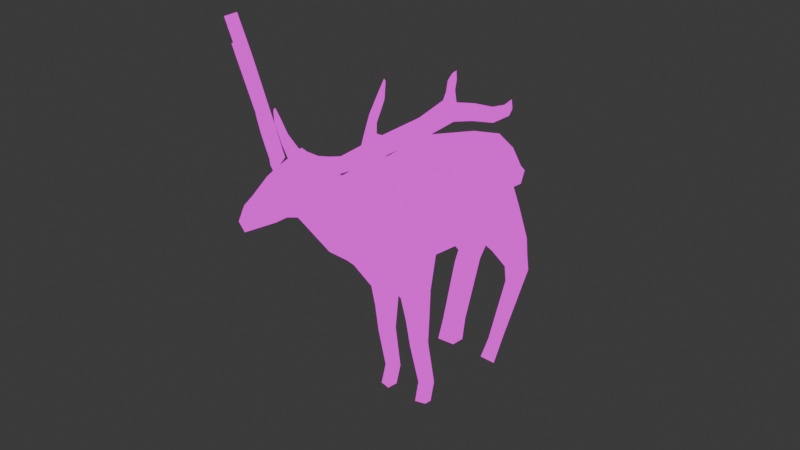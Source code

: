 # Source: deer.blend  (saved by Blender 4.0.36; exported with 4.5.12 LTS)
import bpy
from mathutils import Matrix  # noqa: F401  (used for matrix-valued properties, if any)

bpy.ops.wm.read_factory_settings(use_empty=True)
scene = bpy.context.scene
scene.name = 'Scene'

# ---- collections
col_collection = bpy.data.collections.new('Collection'); scene.collection.children.link(col_collection)

# ---- images (referenced by path relative to the original .blend; pixels are not part of the script)
import os
ASSET_DIR = os.environ.get("B2B_ASSET_DIR", "")  # directory of the original .blend (textures are referenced by path, not embedded)
HERE = os.path.dirname(os.path.abspath(__file__))  # packed textures are extracted next to this script under _unpacked/

def load_image(name, relpath, width, height, colorspace="sRGB"):
    """Load a texture the original file referenced (path relative to the .blend, or extracted next to this script)."""
    p = next((c for c in (os.path.join(HERE, relpath), os.path.join(ASSET_DIR, relpath)) if relpath and os.path.exists(c)), "")
    if p:
        img = bpy.data.images.load(p, check_existing=True)
        img.name = name
    else:  # same state as the original file: an image datablock whose file is absent (Cycles renders it pink)
        img = bpy.data.images.new(name, width, height)
        img.source = "FILE"
        img.filepath = "//" + (relpath or name)
    img.colorspace_settings.name = colorspace
    return img
img_material_base_color_png = load_image('Material_Base_color.png', 'Material_Base_color.png', 1024, 1024, 'sRGB')

# ---- materials (node trees are filled in below, after node groups)
mat_material = bpy.data.materials.new('Material')
mat_material.alpha_threshold = 0.0
mat_material.use_transparent_shadow = False
mat_material.roughness = 0.5
mat_material.line_color = (0.0, 0.0, 0.0, 1.0)

# ---- material node trees
mat_material.use_nodes = True; mat_material.node_tree.nodes.clear()
_N = mat_material.node_tree.nodes; _L = mat_material.node_tree.links
n0 = _N.new('ShaderNodeOutputMaterial'); n0.name = 'Material Output'; n0.location = (300, 300)
n1 = _N.new('ShaderNodeEmission'); n1.name = 'Emission'; n1.location = (10, 300)
n2 = _N.new('ShaderNodeTexImage'); n2.name = 'Image Texture'; n2.location = (-280, 280)
n2.image = img_material_base_color_png
n2.interpolation = 'Closest'
_L.new(n1.outputs[0], n0.inputs[0])
_L.new(n2.outputs[0], n1.inputs[0])
n0.is_active_output = True

# ---- world
world_world = bpy.data.worlds.new('World'); scene.world = world_world
world_world.use_nodes = True; world_world.node_tree.nodes.clear()
_N = world_world.node_tree.nodes; _L = world_world.node_tree.links
n0 = _N.new('ShaderNodeOutputWorld'); n0.name = 'World Output'; n0.location = (300, 300)
n1 = _N.new('ShaderNodeBackground'); n1.name = 'Background'; n1.location = (10, 300)
n1.inputs[0].default_value = (0.05088, 0.05088, 0.05088, 1.0)
_L.new(n1.outputs[0], n0.inputs[0])
n0.is_active_output = True
world_world.color = (0.05088, 0.05088, 0.05088)
world_world.use_sun_shadow = False
world_world.sun_shadow_jitter_overblur = 0.0

# ---- meshes
me_cube = bpy.data.meshes.new('Cube')
me_cube.from_pydata([(0.02163, -0.2755, 0.4827), (-0.007377, -0.2755, -0.2747), (-0.2176, -0.2755, 0.5345), (-0.3918, -0.2755, -0.3399), (-0.5446, -0.2755, 0.5043), (-0.6357, -0.2755, -0.104), (-0.3811, -0.2755, 0.5194), (-0.522, -0.2755, -0.2816), (-1.117, -0.1109, 0.7176), (-1.191, -0.107, 0.3901), (-0.7513, -0.2565, -0.003086), (-0.6665, -0.2609, 0.5244), (-1.352, -0.1491, 0.8994), (-1.382, -0.1491, 0.614), (-1.509, -0.1491, 0.8647), (-1.511, -0.1491, 0.6565), (-1.669, -0.1491, 0.761), (-1.64, -0.1491, 0.6626), (-1.752, -0.1491, 0.7182), (-1.722, -0.1491, 0.6633), (0.5909, -0.3586, 0.4699), (0.5307, -0.3586, -0.2702), (0.905, -0.3027, 0.3501), (0.8959, -0.4571, -0.2192), (1.094, -0.3027, 0.1775), (1.067, -0.3027, -0.02298), (-0.3452, 0.0, -0.512), (0.151, 0.0, 0.5309), (-0.1536, 0.0, 0.5968), (0.114, 0.0, -0.4333), (-0.6858, 0.0, -0.2159), (-0.5697, 0.0, 0.5584), (-0.3617, 0.0, 0.5776), (-0.541, 0.0, -0.442), (-1.029, 0.0, 0.08337), (-0.9078, 0.0, 0.7205), (-0.7203, 0.0, 0.592), (-0.8284, 0.0, -0.07945), (-1.338, 0.0, 0.5066), (-1.287, 0.0, 1.062), (-1.548, 0.0, 0.5894), (-1.545, 0.0, 0.9944), (-1.761, 0.0, 0.6012), (-1.808, 0.0, 0.7926), (-1.894, 0.0, 0.6025), (-1.944, 0.0, 0.7095), (0.8756, 0.0, 0.5146), (0.8043, 0.0, -0.4355), (1.275, 0.0, 0.3621), (1.358, 0.0, -0.4028), (1.515, 0.0, 0.1424), (1.482, 0.0, -0.1128), (-0.3032, -0.1308, -0.627), (-0.28, -0.2311, -0.6235), (-0.01816, -0.2314, -0.6415), (-0.001079, -0.1313, -0.6488), (-0.2405, -0.1375, -0.8836), (-0.2173, -0.2377, -0.8801), (-0.03606, -0.2378, -0.8834), (-0.01898, -0.1376, -0.8907), (-0.1901, -0.1452, -1.171), (-0.1669, -0.2454, -1.168), (-0.06073, -0.2451, -1.151), (-0.04365, -0.1449, -1.158), (-0.08176, -0.1558, -1.607), (-0.05854, -0.256, -1.604), (0.02016, -0.2562, -1.615), (0.03724, -0.1561, -1.622), (-0.1339, -0.1608, -1.787), (-0.1107, -0.261, -1.784), (-0.03203, -0.2612, -1.794), (-0.01495, -0.1611, -1.801), (0.01114, -0.1586, -1.712), (-0.1079, -0.1583, -1.697), (-0.08464, -0.2585, -1.694), (-0.005935, -0.2587, -1.704), (1.086, -0.2885, -0.642), (0.9533, -0.3444, -0.6842), (0.9915, -0.1656, -0.6892), (1.357, -0.2046, -0.7192), (1.395, -0.3029, -0.8488), (1.177, -0.3587, -0.939), (1.201, -0.18, -0.9426), (1.474, -0.2189, -0.9128), (1.384, -0.3317, -1.005), (1.162, -0.3875, -1.071), (1.183, -0.2088, -1.085), (1.402, -0.2538, -1.095), (1.061, -0.2985, -1.608), (0.9261, -0.3415, -1.614), (0.9434, -0.2038, -1.622), (1.111, -0.2038, -1.645), (0.9621, -0.2869, -1.785), (0.8512, -0.3402, -1.806), (0.8728, -0.1696, -1.816), (1.025, -0.1696, -1.83), (1.378, -0.2312, 0.02157), (1.325, -0.2312, -0.09681), (1.631, 0.0, -0.07861), (1.563, 0.0, -0.2293), (-0.3685, -0.1377, -0.4259), (0.08629, -0.1377, 0.5068), (-0.6607, -0.1377, -0.1599), (-0.3714, -0.1377, 0.5485), (-1.11, -0.0535, 0.2367), (-0.6934, -0.1304, 0.5582), (-1.36, -0.07455, 0.5603), (-1.529, -0.07455, 0.6229), (-1.7, -0.07455, 0.6319), (-1.808, -0.07455, 0.6329), (0.7333, -0.1793, 0.4923), (1.09, -0.1514, 0.3561), (1.305, -0.1514, 0.1599), (-0.1856, -0.1377, 0.5657), (0.05332, -0.1377, -0.354), (-0.5571, -0.1377, 0.5314), (-0.5315, -0.1377, -0.3618), (-1.012, -0.05543, 0.719), (-0.7899, -0.1282, -0.04127), (-1.32, -0.07455, 0.9807), (-1.527, -0.07455, 0.9295), (-1.739, -0.07455, 0.7768), (-1.848, -0.07455, 0.7139), (0.6675, -0.1793, -0.3529), (1.189, -0.3204, -0.2695), (1.274, -0.1514, -0.06791), (-0.2916, -0.181, -0.6252), (-0.009619, -0.1814, -0.6451), (-0.2289, -0.1876, -0.8819), (-0.02752, -0.1877, -0.8871), (-0.1785, -0.1953, -1.17), (-0.05219, -0.195, -1.155), (-0.07015, -0.2059, -1.606), (0.0287, -0.2062, -1.618), (-0.1223, -0.2109, -1.785), (-0.02349, -0.2111, -1.798), (-0.09625, -0.2084, -1.695), (0.002604, -0.2087, -1.708), (0.9724, -0.255, -0.6867), (1.315, -0.3384, -0.6297), (1.189, -0.2693, -0.9408), (1.434, -0.2609, -0.8808), (1.172, -0.2982, -1.078), (1.393, -0.2927, -1.05), (0.9347, -0.2726, -1.618), (1.086, -0.2511, -1.627), (0.862, -0.2549, -1.811), (0.9933, -0.2282, -1.808), (1.505, -0.1156, -0.02852), (1.444, -0.1156, -0.163), (-1.509, -0.1139, 1.017), (-1.498, -0.1636, 1.099), (-1.428, -0.04932, 1.045), (-1.416, -0.09907, 1.127), (-1.394, -0.2174, 0.9222), (-1.398, -0.2603, 1.032), (-1.313, -0.1528, 0.9502), (-1.316, -0.1958, 1.06), (-1.579, -0.09928, 1.209), (-1.562, -0.1296, 1.228), (-1.506, -0.04146, 1.234), (-1.489, -0.07174, 1.253), (-1.63, -0.08995, 1.382), (-1.615, -0.1135, 1.392), (-1.576, -0.04672, 1.401), (-1.56, -0.07029, 1.41), (-1.635, -0.08959, 1.474), (-1.628, -0.09975, 1.478), (-1.611, -0.07095, 1.482), (-1.605, -0.08111, 1.486), (-1.346, -0.2924, 0.9559), (-1.346, -0.3231, 1.027), (-1.265, -0.2278, 0.9839), (-1.265, -0.2586, 1.055), (-1.281, -0.3743, 0.9562), (-1.296, -0.388, 1.031), (-1.2, -0.3097, 0.9842), (-1.215, -0.3234, 1.059), (-1.168, -0.5539, 1.043), (-1.223, -0.5227, 1.129), (-1.087, -0.4894, 1.071), (-1.141, -0.4582, 1.157), (-1.095, -0.688, 1.14), (-1.148, -0.6552, 1.219), (-1.014, -0.6235, 1.168), (-1.067, -0.5907, 1.247), (-0.963, -0.9207, 1.293), (-1.016, -0.8879, 1.372), (-0.8817, -0.8561, 1.321), (-0.9349, -0.8234, 1.4), (-0.8771, -1.083, 1.418), (-0.9447, -1.04, 1.517), (-0.7959, -1.018, 1.446), (-0.8635, -0.9758, 1.545), (-1.503, -0.1387, 1.058), (-1.422, -0.0742, 1.086), (-1.315, -0.1743, 1.005), (-1.396, -0.2388, 0.9771), (-1.57, -0.1144, 1.219), (-1.498, -0.0566, 1.244), (-1.622, -0.1017, 1.387), (-1.568, -0.0585, 1.406), (-1.631, -0.09467, 1.476), (-1.608, -0.07603, 1.484), (-1.265, -0.2432, 1.019), (-1.346, -0.3078, 0.9914), (-1.207, -0.3166, 1.022), (-1.288, -0.3811, 0.9936), (-1.114, -0.4738, 1.114), (-1.195, -0.5383, 1.086), (-1.04, -0.6071, 1.207), (-1.121, -0.6716, 1.179), (-0.9083, -0.8397, 1.361), (-0.9895, -0.9043, 1.333), (-0.8021, -1.047, 1.53), (-0.8834, -1.111, 1.502), (-0.7944, -1.181, 1.423), (-0.7203, -1.122, 1.448), (-0.726, -1.148, 1.525), (-0.8001, -1.207, 1.499), (-0.6964, -1.289, 1.407), (-0.6298, -1.236, 1.43), (-0.649, -1.243, 1.5), (-0.7155, -1.296, 1.477), (-0.644, -1.381, 1.466), (-0.5774, -1.328, 1.489), (-0.6013, -1.31, 1.517), (-0.6679, -1.363, 1.494), (-0.6428, -1.404, 1.517), (-0.5763, -1.351, 1.54), (-0.581, -1.355, 1.563), (-0.6476, -1.408, 1.54), (-0.9469, -1.067, 1.585), (-0.8657, -1.002, 1.613), (-0.8307, -1.054, 1.63), (-0.9119, -1.119, 1.602), (-0.9607, -1.091, 1.679), (-0.8794, -1.026, 1.707), (-0.8492, -1.065, 1.708), (-0.9305, -1.129, 1.68), (-0.9541, -1.123, 1.736), (-0.8729, -1.059, 1.764), (-0.8607, -1.084, 1.786), (-0.9419, -1.149, 1.758), (-1.229, -0.552, 1.214), (-1.147, -0.4874, 1.242), (-1.174, -0.6287, 1.234), (-1.093, -0.5641, 1.262), (-1.239, -0.6188, 1.399), (-1.158, -0.5543, 1.427), (-1.204, -0.6592, 1.391), (-1.123, -0.5947, 1.418), (-1.236, -0.7122, 1.604), (-1.154, -0.6477, 1.632), (-1.21, -0.7395, 1.593), (-1.129, -0.6749, 1.621), (-1.233, -0.7522, 1.691), (-1.152, -0.6877, 1.718), (-1.222, -0.7562, 1.668), (-1.141, -0.6917, 1.696), (-1.455, -0.07102, 0.9809), (-1.505, -0.1102, 0.964), (-1.385, -0.1339, 0.9232), (-1.435, -0.1731, 0.9062), (-1.467, -0.03662, 0.8976), (-1.501, -0.06399, 0.8858), (-1.418, -0.08051, 0.8573), (-1.453, -0.1079, 0.8454), (0.02163, 0.2755, 0.4827), (-0.007377, 0.2755, -0.2747), (-0.2176, 0.2755, 0.5345), (-0.3918, 0.2755, -0.3399), (-0.5446, 0.2755, 0.5043), (-0.6357, 0.2755, -0.104), (-0.3811, 0.2755, 0.5194), (-0.522, 0.2755, -0.2816), (-1.117, 0.1109, 0.7176), (-1.191, 0.107, 0.3901), (-0.7513, 0.2565, -0.003086), (-0.6665, 0.2609, 0.5244), (-1.352, 0.1491, 0.8994), (-1.382, 0.1491, 0.614), (-1.509, 0.1491, 0.8647), (-1.511, 0.1491, 0.6565), (-1.669, 0.1491, 0.761), (-1.64, 0.1491, 0.6626), (-1.752, 0.1491, 0.7182), (-1.722, 0.1491, 0.6633), (0.5909, 0.3586, 0.4699), (0.5307, 0.3586, -0.2702), (0.905, 0.3027, 0.3501), (0.8959, 0.4571, -0.2192), (1.094, 0.3027, 0.1775), (1.067, 0.3027, -0.02298), (-0.3032, 0.1308, -0.627), (-0.28, 0.2311, -0.6235), (-0.01816, 0.2314, -0.6415), (-0.001079, 0.1313, -0.6488), (-0.2405, 0.1375, -0.8836), (-0.2173, 0.2377, -0.8801), (-0.03606, 0.2378, -0.8834), (-0.01898, 0.1376, -0.8907), (-0.1901, 0.1452, -1.171), (-0.1669, 0.2454, -1.168), (-0.06073, 0.2451, -1.151), (-0.04365, 0.1449, -1.158), (-0.08176, 0.1558, -1.607), (-0.05854, 0.256, -1.604), (0.02016, 0.2562, -1.615), (0.03724, 0.1561, -1.622), (-0.1339, 0.1608, -1.787), (-0.1107, 0.261, -1.784), (-0.03203, 0.2612, -1.794), (-0.01495, 0.1611, -1.801), (0.01114, 0.1586, -1.712), (-0.1079, 0.1583, -1.697), (-0.08464, 0.2585, -1.694), (-0.005935, 0.2587, -1.704), (1.086, 0.2885, -0.642), (0.9533, 0.3444, -0.6842), (0.9915, 0.1656, -0.6892), (1.357, 0.2046, -0.7192), (1.395, 0.3029, -0.8488), (1.177, 0.3587, -0.939), (1.201, 0.18, -0.9426), (1.474, 0.2189, -0.9128), (1.384, 0.3317, -1.005), (1.162, 0.3875, -1.071), (1.183, 0.2088, -1.085), (1.402, 0.2538, -1.095), (1.061, 0.2985, -1.608), (0.9261, 0.3415, -1.614), (0.9434, 0.2038, -1.622), (1.111, 0.2038, -1.645), (0.9621, 0.2869, -1.785), (0.8512, 0.3402, -1.806), (0.8728, 0.1696, -1.816), (1.025, 0.1696, -1.83), (1.378, 0.2312, 0.02157), (1.325, 0.2312, -0.09681), (-0.3685, 0.1377, -0.4259), (0.08629, 0.1377, 0.5068), (-0.6607, 0.1377, -0.1599), (-0.3714, 0.1377, 0.5485), (-1.11, 0.0535, 0.2367), (-0.6934, 0.1304, 0.5582), (-1.36, 0.07455, 0.5603), (-1.529, 0.07455, 0.6229), (-1.7, 0.07455, 0.6319), (-1.808, 0.07455, 0.6329), (0.7333, 0.1793, 0.4923), (1.09, 0.1514, 0.3561), (1.305, 0.1514, 0.1599), (-0.1856, 0.1377, 0.5657), (0.05332, 0.1377, -0.354), (-0.5571, 0.1377, 0.5314), (-0.5315, 0.1377, -0.3618), (-1.012, 0.05543, 0.719), (-0.7899, 0.1282, -0.04127), (-1.32, 0.07455, 0.9807), (-1.527, 0.07455, 0.9295), (-1.739, 0.07455, 0.7768), (-1.848, 0.07455, 0.7139), (0.6675, 0.1793, -0.3529), (1.189, 0.3204, -0.2695), (1.274, 0.1514, -0.06791), (-0.2916, 0.181, -0.6252), (-0.009619, 0.1814, -0.6451), (-0.2289, 0.1876, -0.8819), (-0.02752, 0.1877, -0.8871), (-0.1785, 0.1953, -1.17), (-0.05219, 0.195, -1.155), (-0.07015, 0.2059, -1.606), (0.0287, 0.2062, -1.618), (-0.1223, 0.2109, -1.785), (-0.02349, 0.2111, -1.798), (-0.09625, 0.2084, -1.695), (0.002604, 0.2087, -1.708), (0.9724, 0.255, -0.6867), (1.315, 0.3384, -0.6297), (1.189, 0.2693, -0.9408), (1.434, 0.2609, -0.8808), (1.172, 0.2982, -1.078), (1.393, 0.2927, -1.05), (0.9347, 0.2726, -1.618), (1.086, 0.2511, -1.627), (0.862, 0.2549, -1.811), (0.9933, 0.2282, -1.808), (1.505, 0.1156, -0.02852), (1.444, 0.1156, -0.163), (-1.509, 0.1139, 1.017), (-1.498, 0.1636, 1.099), (-1.428, 0.04932, 1.045), (-1.416, 0.09907, 1.127), (-1.394, 0.2174, 0.9222), (-1.398, 0.2603, 1.032), (-1.313, 0.1528, 0.9502), (-1.316, 0.1958, 1.06), (-1.579, 0.09928, 1.209), (-1.562, 0.1296, 1.228), (-1.506, 0.04146, 1.234), (-1.489, 0.07174, 1.253), (-1.63, 0.08995, 1.382), (-1.615, 0.1135, 1.392), (-1.576, 0.04672, 1.401), (-1.56, 0.07029, 1.41), (-1.635, 0.08959, 1.474), (-1.628, 0.09975, 1.478), (-1.611, 0.07095, 1.482), (-1.605, 0.08111, 1.486), (-1.346, 0.2924, 0.9559), (-1.346, 0.3231, 1.027), (-1.265, 0.2278, 0.9839), (-1.265, 0.2586, 1.055), (-1.281, 0.3743, 0.9562), (-1.296, 0.388, 1.031), (-1.2, 0.3097, 0.9842), (-1.215, 0.3234, 1.059), (-1.168, 0.5539, 1.043), (-1.223, 0.5227, 1.129), (-1.087, 0.4894, 1.071), (-1.141, 0.4582, 1.157), (-1.095, 0.688, 1.14), (-1.148, 0.6552, 1.219), (-1.014, 0.6235, 1.168), (-1.067, 0.5907, 1.247), (-0.963, 0.9207, 1.293), (-1.016, 0.8879, 1.372), (-0.8817, 0.8561, 1.321), (-0.9349, 0.8234, 1.4), (-0.8771, 1.083, 1.418), (-0.9447, 1.04, 1.517), (-0.7959, 1.018, 1.446), (-0.8635, 0.9758, 1.545), (-1.503, 0.1387, 1.058), (-1.422, 0.0742, 1.086), (-1.315, 0.1743, 1.005), (-1.396, 0.2388, 0.9771), (-1.57, 0.1144, 1.219), (-1.498, 0.0566, 1.244), (-1.622, 0.1017, 1.387), (-1.568, 0.0585, 1.406), (-1.631, 0.09467, 1.476), (-1.608, 0.07603, 1.484), (-1.265, 0.2432, 1.019), (-1.346, 0.3078, 0.9914), (-1.207, 0.3166, 1.022), (-1.288, 0.3811, 0.9936), (-1.114, 0.4738, 1.114), (-1.195, 0.5383, 1.086), (-1.04, 0.6071, 1.207), (-1.121, 0.6716, 1.179), (-0.9083, 0.8397, 1.361), (-0.9895, 0.9043, 1.333), (-0.8021, 1.047, 1.53), (-0.8834, 1.111, 1.502), (-0.7944, 1.181, 1.423), (-0.7203, 1.122, 1.448), (-0.726, 1.148, 1.525), (-0.8001, 1.207, 1.499), (-0.6964, 1.289, 1.407), (-0.6298, 1.236, 1.43), (-0.649, 1.243, 1.5), (-0.7155, 1.296, 1.477), (-0.644, 1.381, 1.466), (-0.5774, 1.328, 1.489), (-0.6013, 1.31, 1.517), (-0.6679, 1.363, 1.494), (-0.6428, 1.404, 1.517), (-0.5763, 1.351, 1.54), (-0.581, 1.355, 1.563), (-0.6476, 1.408, 1.54), (-0.9469, 1.067, 1.585), (-0.8657, 1.002, 1.613), (-0.8307, 1.054, 1.63), (-0.9119, 1.119, 1.602), (-0.9607, 1.091, 1.679), (-0.8794, 1.026, 1.707), (-0.8492, 1.065, 1.708), (-0.9305, 1.129, 1.68), (-0.9541, 1.123, 1.736), (-0.8729, 1.059, 1.764), (-0.8607, 1.084, 1.786), (-0.9419, 1.149, 1.758), (-1.229, 0.552, 1.214), (-1.147, 0.4874, 1.242), (-1.174, 0.6287, 1.234), (-1.093, 0.5641, 1.262), (-1.239, 0.6188, 1.399), (-1.158, 0.5543, 1.427), (-1.204, 0.6592, 1.391), (-1.123, 0.5947, 1.418), (-1.236, 0.7122, 1.604), (-1.154, 0.6477, 1.632), (-1.21, 0.7395, 1.593), (-1.129, 0.6749, 1.621), (-1.233, 0.7522, 1.691), (-1.152, 0.6877, 1.718), (-1.222, 0.7562, 1.668), (-1.141, 0.6917, 1.696), (-1.455, 0.07102, 0.9809), (-1.505, 0.1102, 0.964), (-1.385, 0.1339, 0.9232), (-1.435, 0.1731, 0.9062), (-1.467, 0.03662, 0.8976), (-1.501, 0.06399, 0.8858), (-1.418, 0.08051, 0.8573), (-1.453, 0.1079, 0.8454)], [], [(101, 113, 2, 0), (1, 0, 2, 3), (114, 1, 54, 127), (101, 0, 20, 110), (7, 6, 4, 5), (116, 7, 5, 102), (100, 3, 7, 116), (3, 2, 6, 7), (118, 10, 9, 104), (10, 11, 8, 9), (5, 4, 11, 10), (102, 5, 10, 118), (104, 9, 13, 106), (9, 8, 12, 13), (13, 12, 14, 15), (106, 13, 15, 107), (107, 15, 17, 108), (15, 14, 16, 17), (17, 16, 18, 19), (108, 17, 19, 109), (110, 20, 22, 111), (0, 1, 21, 20), (20, 21, 23, 22), (24, 25, 97, 96), (22, 23, 25, 24), (111, 22, 24, 112), (124, 49, 51, 125), (47, 49, 79, 78), (114, 29, 47, 123), (109, 122, 45, 44), (120, 41, 43, 121), (121, 43, 45, 122), (117, 35, 39, 119), (119, 39, 41, 120), (115, 31, 36, 105), (105, 36, 35, 117), (113, 28, 32, 103), (103, 32, 31, 115), (127, 54, 58, 129), (1, 3, 53, 54), (100, 26, 52, 126), (129, 58, 62, 131), (126, 52, 56, 128), (52, 55, 59, 56), (54, 53, 57, 58), (131, 62, 66, 133), (128, 56, 60, 130), (56, 59, 63, 60), (58, 57, 61, 62), (73, 72, 71, 68), (130, 60, 64, 132), (60, 63, 67, 64), (62, 61, 65, 66), (134, 135, 70, 69), (75, 74, 69, 70), (137, 75, 70, 135), (136, 73, 68, 134), (132, 64, 73, 136), (133, 66, 75, 137), (66, 65, 74, 75), (64, 67, 72, 73), (78, 79, 83, 82), (123, 47, 78, 138), (23, 21, 77, 76), (124, 23, 76, 139), (141, 80, 84, 143), (138, 78, 82, 140), (139, 76, 80, 141), (76, 77, 81, 80), (143, 84, 88, 145), (80, 81, 85, 84), (82, 83, 87, 86), (140, 82, 86, 142), (90, 91, 95, 94), (84, 85, 89, 88), (86, 87, 91, 90), (142, 86, 90, 144), (146, 94, 95, 147), (144, 90, 94, 146), (145, 88, 92, 147), (88, 89, 93, 92), (149, 148, 96, 97), (125, 51, 99, 149), (112, 24, 96, 148), (50, 112, 148, 98), (25, 125, 149, 97), (99, 98, 148, 149), (91, 145, 147, 95), (89, 144, 146, 93), (93, 146, 147, 92), (85, 142, 144, 89), (81, 140, 142, 85), (87, 143, 145, 91), (79, 139, 141, 83), (77, 138, 140, 81), (83, 141, 143, 87), (49, 124, 139, 79), (21, 123, 138, 77), (67, 133, 137, 72), (65, 132, 136, 74), (74, 136, 134, 69), (72, 137, 135, 71), (68, 71, 135, 134), (61, 130, 132, 65), (57, 128, 130, 61), (63, 131, 133, 67), (53, 126, 128, 57), (59, 129, 131, 63), (3, 100, 126, 53), (55, 127, 129, 59), (6, 103, 115, 4), (2, 113, 103, 6), (11, 105, 117, 8), (4, 115, 105, 11), (12, 119, 120, 14), (8, 117, 119, 12), (16, 121, 122, 18), (14, 120, 121, 16), (19, 18, 122, 109), (1, 114, 123, 21), (23, 124, 125, 25), (48, 111, 112, 50), (46, 110, 111, 48), (42, 108, 109, 44), (40, 107, 108, 42), (38, 106, 107, 40), (34, 104, 106, 38), (30, 102, 118, 37), (37, 118, 104, 34), (26, 100, 116, 33), (33, 116, 102, 30), (27, 101, 110, 46), (29, 114, 127, 55), (27, 28, 113, 101), (195, 152, 160, 199), (195, 153, 157, 196), (157, 155, 171, 173), (197, 155, 151, 194), (154, 150, 261, 263), (157, 153, 151, 155), (159, 161, 165, 163), (194, 151, 159, 198), (151, 153, 161, 159), (152, 150, 158, 160), (201, 164, 168, 203), (160, 158, 162, 164), (199, 160, 164, 201), (198, 159, 163, 200), (202, 167, 169, 203), (200, 163, 167, 202), (163, 165, 169, 167), (164, 162, 166, 168), (173, 171, 175, 177), (196, 157, 173, 204), (197, 154, 170, 205), (154, 156, 172, 170), (207, 174, 178, 209), (204, 173, 177, 206), (205, 170, 174, 207), (170, 172, 176, 174), (181, 179, 244, 245), (174, 176, 180, 178), (177, 175, 179, 181), (206, 177, 181, 208), (210, 185, 189, 212), (208, 181, 185, 210), (209, 178, 182, 211), (178, 180, 184, 182), (213, 186, 190, 215), (211, 182, 186, 213), (182, 184, 188, 186), (185, 183, 187, 189), (214, 193, 233, 234), (186, 188, 192, 190), (189, 187, 191, 193), (212, 189, 193, 214), (188, 212, 214, 192), (192, 214, 218, 217), (183, 211, 213, 187), (187, 213, 215, 191), (179, 209, 211, 183), (180, 208, 210, 184), (184, 210, 212, 188), (176, 206, 208, 180), (171, 205, 207, 175), (172, 204, 206, 176), (175, 207, 209, 179), (155, 197, 205, 171), (156, 196, 204, 172), (162, 200, 202, 166), (166, 202, 203, 168), (158, 198, 200, 162), (161, 199, 201, 165), (165, 201, 203, 169), (150, 194, 198, 158), (154, 197, 194, 150), (152, 195, 196, 156), (153, 195, 199, 161), (218, 219, 223, 222), (214, 215, 219, 218), (215, 190, 216, 219), (190, 192, 217, 216), (220, 221, 225, 224), (216, 217, 221, 220), (219, 216, 220, 223), (217, 218, 222, 221), (227, 224, 228, 231), (223, 220, 224, 227), (221, 222, 226, 225), (222, 223, 227, 226), (229, 230, 231, 228), (225, 226, 230, 229), (226, 227, 231, 230), (224, 225, 229, 228), (232, 235, 239, 236), (193, 191, 232, 233), (215, 214, 234, 235), (191, 215, 235, 232), (236, 239, 243, 240), (233, 232, 236, 237), (235, 234, 238, 239), (234, 233, 237, 238), (242, 241, 240, 243), (237, 236, 240, 241), (239, 238, 242, 243), (238, 237, 241, 242), (244, 246, 250, 248), (185, 181, 245, 247), (179, 183, 246, 244), (183, 185, 247, 246), (249, 248, 252, 253), (245, 244, 248, 249), (247, 245, 249, 251), (246, 247, 251, 250), (255, 253, 257, 259), (251, 249, 253, 255), (250, 251, 255, 254), (248, 250, 254, 252), (257, 256, 258, 259), (254, 255, 259, 258), (252, 254, 258, 256), (253, 252, 256, 257), (263, 261, 265, 267), (152, 156, 262, 260), (150, 152, 260, 261), (156, 154, 263, 262), (264, 266, 267, 265), (260, 262, 266, 264), (262, 263, 267, 266), (261, 260, 264, 265), (341, 268, 270, 353), (269, 271, 270, 268), (354, 367, 296, 269), (341, 350, 288, 268), (275, 273, 272, 274), (356, 342, 273, 275), (340, 356, 275, 271), (271, 275, 274, 270), (358, 344, 277, 278), (278, 277, 276, 279), (273, 278, 279, 272), (342, 358, 278, 273), (344, 346, 281, 277), (277, 281, 280, 276), (281, 283, 282, 280), (346, 347, 283, 281), (347, 348, 285, 283), (283, 285, 284, 282), (285, 287, 286, 284), (348, 349, 287, 285), (350, 351, 290, 288), (268, 288, 289, 269), (288, 290, 291, 289), (292, 338, 339, 293), (290, 292, 293, 291), (351, 352, 292, 290), (364, 365, 51, 49), (47, 320, 321, 49), (354, 363, 47, 29), (349, 44, 45, 362), (360, 361, 43, 41), (361, 362, 45, 43), (357, 359, 39, 35), (359, 360, 41, 39), (355, 345, 36, 31), (345, 357, 35, 36), (353, 343, 32, 28), (343, 355, 31, 32), (367, 369, 300, 296), (269, 296, 295, 271), (340, 366, 294, 26), (369, 371, 304, 300), (366, 368, 298, 294), (294, 298, 301, 297), (296, 300, 299, 295), (371, 373, 308, 304), (368, 370, 302, 298), (298, 302, 305, 301), (300, 304, 303, 299), (315, 310, 313, 314), (370, 372, 306, 302), (302, 306, 309, 305), (304, 308, 307, 303), (374, 311, 312, 375), (317, 312, 311, 316), (377, 375, 312, 317), (376, 374, 310, 315), (372, 376, 315, 306), (373, 377, 317, 308), (308, 317, 316, 307), (306, 315, 314, 309), (320, 324, 325, 321), (363, 378, 320, 47), (291, 318, 319, 289), (364, 379, 318, 291), (381, 383, 326, 322), (378, 380, 324, 320), (379, 381, 322, 318), (318, 322, 323, 319), (383, 385, 330, 326), (322, 326, 327, 323), (324, 328, 329, 325), (380, 382, 328, 324), (332, 336, 337, 333), (326, 330, 331, 327), (328, 332, 333, 329), (382, 384, 332, 328), (386, 387, 337, 336), (384, 386, 336, 332), (385, 387, 334, 330), (330, 334, 335, 331), (389, 339, 338, 388), (365, 389, 99, 51), (352, 388, 338, 292), (50, 98, 388, 352), (293, 339, 389, 365), (99, 389, 388, 98), (333, 337, 387, 385), (331, 335, 386, 384), (335, 334, 387, 386), (327, 331, 384, 382), (323, 327, 382, 380), (329, 333, 385, 383), (321, 325, 381, 379), (319, 323, 380, 378), (325, 329, 383, 381), (49, 321, 379, 364), (289, 319, 378, 363), (309, 314, 377, 373), (307, 316, 376, 372), (316, 311, 374, 376), (314, 313, 375, 377), (310, 374, 375, 313), (303, 307, 372, 370), (299, 303, 370, 368), (305, 309, 373, 371), (295, 299, 368, 366), (301, 305, 371, 369), (271, 295, 366, 340), (297, 301, 369, 367), (274, 272, 355, 343), (270, 274, 343, 353), (279, 276, 357, 345), (272, 279, 345, 355), (280, 282, 360, 359), (276, 280, 359, 357), (284, 286, 362, 361), (282, 284, 361, 360), (287, 349, 362, 286), (269, 289, 363, 354), (291, 293, 365, 364), (48, 50, 352, 351), (46, 48, 351, 350), (42, 44, 349, 348), (40, 42, 348, 347), (38, 40, 347, 346), (34, 38, 346, 344), (30, 37, 358, 342), (37, 34, 344, 358), (26, 33, 356, 340), (33, 30, 342, 356), (27, 46, 350, 341), (29, 297, 367, 354), (27, 341, 353, 28), (435, 439, 400, 392), (435, 436, 397, 393), (397, 413, 411, 395), (437, 434, 391, 395), (394, 503, 501, 390), (397, 395, 391, 393), (399, 403, 405, 401), (434, 438, 399, 391), (391, 399, 401, 393), (392, 400, 398, 390), (441, 443, 408, 404), (400, 404, 402, 398), (439, 441, 404, 400), (438, 440, 403, 399), (442, 443, 409, 407), (440, 442, 407, 403), (403, 407, 409, 405), (404, 408, 406, 402), (413, 417, 415, 411), (436, 444, 413, 397), (437, 445, 410, 394), (394, 410, 412, 396), (447, 449, 418, 414), (444, 446, 417, 413), (445, 447, 414, 410), (410, 414, 416, 412), (421, 485, 484, 419), (414, 418, 420, 416), (417, 421, 419, 415), (446, 448, 421, 417), (450, 452, 429, 425), (448, 450, 425, 421), (449, 451, 422, 418), (418, 422, 424, 420), (453, 455, 430, 426), (451, 453, 426, 422), (422, 426, 428, 424), (425, 429, 427, 423), (454, 474, 473, 433), (426, 430, 432, 428), (429, 433, 431, 427), (452, 454, 433, 429), (428, 432, 454, 452), (432, 457, 458, 454), (423, 427, 453, 451), (427, 431, 455, 453), (419, 423, 451, 449), (420, 424, 450, 448), (424, 428, 452, 450), (416, 420, 448, 446), (411, 415, 447, 445), (412, 416, 446, 444), (415, 419, 449, 447), (395, 411, 445, 437), (396, 412, 444, 436), (402, 406, 442, 440), (406, 408, 443, 442), (398, 402, 440, 438), (401, 405, 441, 439), (405, 409, 443, 441), (390, 398, 438, 434), (394, 390, 434, 437), (392, 396, 436, 435), (393, 401, 439, 435), (458, 462, 463, 459), (454, 458, 459, 455), (455, 459, 456, 430), (430, 456, 457, 432), (460, 464, 465, 461), (456, 460, 461, 457), (459, 463, 460, 456), (457, 461, 462, 458), (467, 471, 468, 464), (463, 467, 464, 460), (461, 465, 466, 462), (462, 466, 467, 463), (469, 468, 471, 470), (465, 469, 470, 466), (466, 470, 471, 467), (464, 468, 469, 465), (472, 476, 479, 475), (433, 473, 472, 431), (455, 475, 474, 454), (431, 472, 475, 455), (476, 480, 483, 479), (473, 477, 476, 472), (475, 479, 478, 474), (474, 478, 477, 473), (482, 483, 480, 481), (477, 481, 480, 476), (479, 483, 482, 478), (478, 482, 481, 477), (484, 488, 490, 486), (425, 487, 485, 421), (419, 484, 486, 423), (423, 486, 487, 425), (489, 493, 492, 488), (485, 489, 488, 484), (487, 491, 489, 485), (486, 490, 491, 487), (495, 499, 497, 493), (491, 495, 493, 489), (490, 494, 495, 491), (488, 492, 494, 490), (497, 499, 498, 496), (494, 498, 499, 495), (492, 496, 498, 494), (493, 497, 496, 492), (503, 507, 505, 501), (392, 500, 502, 396), (390, 501, 500, 392), (396, 502, 503, 394), (504, 505, 507, 506), (500, 504, 506, 502), (502, 506, 507, 503), (501, 505, 504, 500), (26, 29, 55, 52), (26, 294, 297, 29)])
me_cube.polygons.foreach_set('use_smooth', [True] * 502)
_uv = me_cube.uv_layers.new(name='UVMap')
_uv.uv.foreach_set('vector', [0.7728, 0.1839, 0.7693, 0.2251, 0.7482, 0.2287, 0.7513, 0.1924, 0.2001, 0.3045, 0.1267, 0.2146, 0.151, 0.1861, 0.2529, 0.2769, 0.1205, 0.5991, 0.1435, 0.5877, 0.1383, 0.6411, 0.1309, 0.641, 0.7728, 0.1839, 0.7513, 0.1924, 0.7449, 0.1047, 0.7736, 0.0847, 0.2634, 0.2578, 0.1723, 0.1729, 0.1936, 0.1597, 0.2609, 0.2256, 0.2244, 0.9567, 0.2036, 0.9439, 0.2036, 0.9175, 0.2244, 0.9268, 0.005931, 0.8506, 0.007328, 0.8288, 0.02494, 0.8288, 0.02825, 0.8506, 0.2529, 0.2769, 0.151, 0.1861, 0.1723, 0.1729, 0.2634, 0.2578, 0.2256, 0.9096, 0.2063, 0.903, 0.2282, 0.8467, 0.2363, 0.8697, 0.2659, 0.2025, 0.2068, 0.1459, 0.2456, 0.08025, 0.2848, 0.1134, 0.2609, 0.2256, 0.1936, 0.1597, 0.2068, 0.1459, 0.2659, 0.2025, 0.2244, 0.9268, 0.2036, 0.9175, 0.2063, 0.903, 0.2256, 0.9096, 0.2363, 0.8697, 0.2282, 0.8467, 0.2215, 0.8137, 0.2329, 0.822, 0.2848, 0.1134, 0.2456, 0.08025, 0.257, 0.03644, 0.287, 0.0685, 0.287, 0.0685, 0.257, 0.03644, 0.2793, 0.02616, 0.2987, 0.05146, 0.07444, 0.8306, 0.08626, 0.8324, 0.08645, 0.8503, 0.07475, 0.8539, 0.07475, 0.8539, 0.08645, 0.8503, 0.08635, 0.8695, 0.07462, 0.8792, 0.2987, 0.05146, 0.2793, 0.02616, 0.3084, 0.02406, 0.3139, 0.03875, 0.3139, 0.03875, 0.3084, 0.02406, 0.3224, 0.02162, 0.3238, 0.03116, 0.07462, 0.8792, 0.08635, 0.8695, 0.08626, 0.8816, 0.0745, 0.8953, 0.7736, 0.0847, 0.7449, 0.1047, 0.7579, 0.05797, 0.783, 0.03125, 0.1267, 0.2146, 0.2001, 0.3045, 0.1332, 0.3539, 0.05758, 0.269, 0.05758, 0.269, 0.1332, 0.3539, 0.0829, 0.3816, 0.03104, 0.3124, 0.02399, 0.351, 0.04572, 0.373, 0.02199, 0.4056, 0.004533, 0.3961, 0.03104, 0.3124, 0.0829, 0.3816, 0.04572, 0.373, 0.02399, 0.351, 0.8935, 0.2329, 0.9235, 0.2174, 0.9235, 0.252, 0.8935, 0.2722, 0.4197, 0.6107, 0.3612, 0.6175, 0.3613, 0.5775, 0.3982, 0.5748, 0.7449, 0.6395, 0.8287, 0.6404, 0.8305, 0.6889, 0.7747, 0.6803, 0.6522, 0.926, 0.6304, 0.9195, 0.6292, 0.8162, 0.6575, 0.834, 0.3379, 0.0267, 0.3354, 0.01308, 0.3483, 0.004533, 0.3521, 0.02224, 0.451, 0.8392, 0.4608, 0.8362, 0.4608, 0.8868, 0.4522, 0.879, 0.3167, 0.8866, 0.3276, 0.8974, 0.3278, 0.9187, 0.3168, 0.9037, 0.4028, 0.897, 0.3899, 0.905, 0.3899, 0.8362, 0.4061, 0.8426, 0.3165, 0.8214, 0.3273, 0.8163, 0.3269, 0.8561, 0.3161, 0.8534, 0.7655, 0.282, 0.7862, 0.2853, 0.7842, 0.3081, 0.7649, 0.3028, 0.7649, 0.3028, 0.7842, 0.3081, 0.781, 0.336, 0.7715, 0.3514, 0.7693, 0.2251, 0.7904, 0.2215, 0.7883, 0.2534, 0.7674, 0.2536, 0.7674, 0.2536, 0.7883, 0.2534, 0.7862, 0.2853, 0.7655, 0.282, 0.1309, 0.641, 0.1383, 0.6411, 0.1404, 0.6766, 0.1331, 0.6765, 0.2001, 0.3045, 0.2529, 0.2769, 0.266, 0.3218, 0.2358, 0.3482, 0.1735, 0.601, 0.1945, 0.6144, 0.1744, 0.6313, 0.1668, 0.6308, 0.1331, 0.6765, 0.1404, 0.6766, 0.1432, 0.7157, 0.1358, 0.7156, 0.1668, 0.6308, 0.1744, 0.6313, 0.1731, 0.6701, 0.1655, 0.6696, 0.87, 0.02341, 0.9144, 0.03451, 0.9056, 0.0706, 0.8728, 0.06379, 0.2358, 0.3482, 0.266, 0.3218, 0.282, 0.359, 0.2602, 0.3761, 0.1358, 0.7156, 0.1432, 0.7157, 0.1389, 0.7874, 0.1315, 0.7874, 0.1655, 0.6696, 0.1731, 0.6701, 0.1714, 0.7137, 0.1638, 0.7132, 0.8728, 0.06379, 0.9056, 0.0706, 0.8952, 0.1104, 0.873, 0.1086, 0.2602, 0.3761, 0.282, 0.359, 0.3023, 0.3988, 0.2878, 0.4066, 0.8719, 0.1901, 0.8893, 0.1954, 0.8831, 0.2083, 0.8658, 0.203, 0.1638, 0.7132, 0.1714, 0.7137, 0.1693, 0.7796, 0.1616, 0.7791, 0.873, 0.1086, 0.8952, 0.1104, 0.8954, 0.1825, 0.8781, 0.1772, 0.2878, 0.4066, 0.3023, 0.3988, 0.3292, 0.4622, 0.3206, 0.4707, 0.1291, 0.9237, 0.1291, 0.9093, 0.1368, 0.9105, 0.1368, 0.922, 0.332, 0.4793, 0.3406, 0.4707, 0.3521, 0.4793, 0.3435, 0.4879, 0.1337, 0.7999, 0.1411, 0.8, 0.1433, 0.8125, 0.1359, 0.8125, 0.1609, 0.7931, 0.1685, 0.7936, 0.1678, 0.8075, 0.1602, 0.807, 0.1616, 0.7791, 0.1693, 0.7796, 0.1685, 0.7936, 0.1609, 0.7931, 0.1315, 0.7874, 0.1389, 0.7874, 0.1411, 0.8, 0.1337, 0.7999, 0.3206, 0.4707, 0.3292, 0.4622, 0.3406, 0.4707, 0.332, 0.4793, 0.8781, 0.1772, 0.8954, 0.1825, 0.8893, 0.1954, 0.8719, 0.1901, 0.7747, 0.6803, 0.8305, 0.6889, 0.8463, 0.7197, 0.804, 0.7213, 0.7017, 0.5835, 0.7299, 0.5948, 0.7059, 0.6325, 0.6921, 0.6324, 0.0829, 0.3816, 0.1332, 0.3539, 0.1201, 0.4434, 0.1007, 0.4504, 0.05338, 0.4145, 0.0829, 0.3816, 0.1007, 0.4504, 0.0711, 0.4702, 0.3728, 0.7003, 0.3822, 0.697, 0.3816, 0.7208, 0.3744, 0.7257, 0.6921, 0.6324, 0.7059, 0.6325, 0.7052, 0.6697, 0.6914, 0.6697, 0.0711, 0.4702, 0.1007, 0.4504, 0.08199, 0.5042, 0.08064, 0.5117, 0.1007, 0.4504, 0.1201, 0.4434, 0.1163, 0.4953, 0.08199, 0.5042, 0.3744, 0.7257, 0.3816, 0.7208, 0.3822, 0.8016, 0.3736, 0.8025, 0.08199, 0.5042, 0.1163, 0.4953, 0.1299, 0.5102, 0.09742, 0.5224, 0.804, 0.7213, 0.8463, 0.7197, 0.8345, 0.7469, 0.8004, 0.743, 0.6914, 0.6697, 0.7052, 0.6697, 0.7009, 0.6917, 0.6872, 0.6908, 0.7585, 0.8224, 0.7835, 0.8278, 0.7676, 0.8551, 0.7449, 0.8512, 0.09742, 0.5224, 0.1299, 0.5102, 0.2092, 0.5545, 0.1928, 0.5662, 0.8004, 0.743, 0.8345, 0.7469, 0.7835, 0.8278, 0.7585, 0.8224, 0.6872, 0.6908, 0.7009, 0.6917, 0.7015, 0.7756, 0.6909, 0.7752, 0.8219, 0.613, 0.8219, 0.6262, 0.7998, 0.629, 0.8027, 0.6195, 0.6909, 0.7752, 0.7015, 0.7756, 0.7068, 0.8058, 0.6937, 0.8052, 0.3736, 0.8025, 0.3822, 0.8016, 0.3825, 0.8251, 0.3718, 0.8261, 0.1928, 0.5662, 0.2092, 0.5545, 0.2361, 0.5711, 0.2213, 0.5786, 0.9001, 0.3259, 0.8891, 0.311, 0.9081, 0.2925, 0.9178, 0.3056, 0.8404, 0.8642, 0.8351, 0.8883, 0.8179, 0.8887, 0.8272, 0.8705, 0.8935, 0.2722, 0.9235, 0.252, 0.9081, 0.2925, 0.8891, 0.311, 0.8634, 0.2925, 0.8935, 0.2722, 0.8891, 0.311, 0.8701, 0.3295, 0.916, 0.9117, 0.9026, 0.8761, 0.9035, 0.853, 0.916, 0.8736, 0.8825, 0.3461, 0.8701, 0.3295, 0.8891, 0.311, 0.9001, 0.3259, 0.365, 0.8033, 0.3736, 0.8025, 0.3718, 0.8261, 0.3612, 0.8271, 0.6803, 0.7747, 0.6909, 0.7752, 0.6937, 0.8052, 0.6805, 0.8047, 0.8219, 0.5998, 0.8219, 0.613, 0.8027, 0.6195, 0.8056, 0.6099, 0.6734, 0.69, 0.6872, 0.6908, 0.6909, 0.7752, 0.6803, 0.7747, 0.6777, 0.6696, 0.6914, 0.6697, 0.6872, 0.6908, 0.6734, 0.69, 0.3672, 0.7306, 0.3744, 0.7257, 0.3736, 0.8025, 0.365, 0.8033, 0.3769, 0.673, 0.4003, 0.6657, 0.3728, 0.7003, 0.3633, 0.7036, 0.6783, 0.6323, 0.6921, 0.6324, 0.6914, 0.6697, 0.6777, 0.6696, 0.3633, 0.7036, 0.3728, 0.7003, 0.3744, 0.7257, 0.3672, 0.7306, 0.3612, 0.6175, 0.4197, 0.6107, 0.4003, 0.6657, 0.3769, 0.673, 0.6734, 0.5722, 0.7017, 0.5835, 0.6921, 0.6324, 0.6783, 0.6323, 0.1241, 0.7873, 0.1315, 0.7874, 0.1337, 0.7999, 0.1263, 0.7999, 0.154, 0.7786, 0.1616, 0.7791, 0.1609, 0.7931, 0.1533, 0.7926, 0.1533, 0.7926, 0.1609, 0.7931, 0.1602, 0.807, 0.1526, 0.8065, 0.1263, 0.7999, 0.1337, 0.7999, 0.1359, 0.8125, 0.1285, 0.8124, 0.1214, 0.9253, 0.1214, 0.908, 0.1291, 0.9093, 0.1291, 0.9237, 0.1562, 0.7128, 0.1638, 0.7132, 0.1616, 0.7791, 0.154, 0.7786, 0.1578, 0.6691, 0.1655, 0.6696, 0.1638, 0.7132, 0.1562, 0.7128, 0.1284, 0.7156, 0.1358, 0.7156, 0.1315, 0.7874, 0.1241, 0.7873, 0.1592, 0.6304, 0.1668, 0.6308, 0.1655, 0.6696, 0.1578, 0.6691, 0.1257, 0.6765, 0.1331, 0.6765, 0.1358, 0.7156, 0.1284, 0.7156, 0.1526, 0.5877, 0.1735, 0.601, 0.1668, 0.6308, 0.1592, 0.6304, 0.1235, 0.641, 0.1309, 0.641, 0.1331, 0.6765, 0.1257, 0.6765, 0.7465, 0.2537, 0.7674, 0.2536, 0.7655, 0.282, 0.7449, 0.2788, 0.7482, 0.2287, 0.7693, 0.2251, 0.7674, 0.2536, 0.7465, 0.2537, 0.7456, 0.2975, 0.7649, 0.3028, 0.7715, 0.3514, 0.7619, 0.3668, 0.7449, 0.2788, 0.7655, 0.282, 0.7649, 0.3028, 0.7456, 0.2975, 0.3057, 0.8264, 0.3165, 0.8214, 0.3161, 0.8534, 0.3054, 0.8507, 0.4156, 0.889, 0.4028, 0.897, 0.4061, 0.8426, 0.4224, 0.849, 0.3057, 0.8757, 0.3167, 0.8866, 0.3168, 0.9037, 0.3057, 0.8887, 0.3054, 0.8507, 0.3161, 0.8534, 0.3167, 0.8866, 0.3057, 0.8757, 0.3238, 0.03116, 0.3224, 0.02162, 0.3354, 0.01308, 0.3379, 0.0267, 0.6739, 0.9325, 0.6522, 0.926, 0.6575, 0.834, 0.6858, 0.8518, 0.4615, 0.6052, 0.4197, 0.6107, 0.3982, 0.5748, 0.435, 0.5722, 0.8634, 0.2485, 0.8935, 0.2329, 0.8935, 0.2722, 0.8634, 0.2925, 0.8023, 0.06473, 0.7736, 0.0847, 0.783, 0.03125, 0.808, 0.004533, 0.06289, 0.889, 0.07462, 0.8792, 0.0745, 0.8953, 0.06274, 0.909, 0.06305, 0.8576, 0.07475, 0.8539, 0.07462, 0.8792, 0.06289, 0.889, 0.06262, 0.8288, 0.07444, 0.8306, 0.07475, 0.8539, 0.06305, 0.8576, 0.2444, 0.8928, 0.2363, 0.8697, 0.2329, 0.822, 0.2442, 0.8303, 0.2452, 0.936, 0.2244, 0.9268, 0.2256, 0.9096, 0.2449, 0.9162, 0.4411, 0.9001, 0.4315, 0.9015, 0.4315, 0.8362, 0.4419, 0.8606, 0.004533, 0.8723, 0.005931, 0.8506, 0.02825, 0.8506, 0.03157, 0.8724, 0.2452, 0.9695, 0.2244, 0.9567, 0.2244, 0.9268, 0.2452, 0.936, 0.7943, 0.1753, 0.7728, 0.1839, 0.7736, 0.0847, 0.8023, 0.06473, 0.09748, 0.6104, 0.1205, 0.5991, 0.1309, 0.641, 0.1235, 0.641, 0.7943, 0.1753, 0.7904, 0.2215, 0.7693, 0.2251, 0.7728, 0.1839, 0.963, 0.5549, 0.9682, 0.5588, 0.9368, 0.5584, 0.9361, 0.5562, 0.963, 0.5549, 0.9578, 0.551, 0.9741, 0.5389, 0.9818, 0.5425, 0.3803, 0.8853, 0.3644, 0.8853, 0.3649, 0.873, 0.3807, 0.873, 0.8104, 0.5761, 0.8166, 0.5696, 0.8313, 0.5786, 0.8271, 0.5847, 0.8622, 0.6233, 0.8622, 0.5998, 0.8683, 0.6053, 0.8683, 0.6195, 0.3803, 0.8853, 0.377, 0.9057, 0.3612, 0.9057, 0.3644, 0.8853, 0.8928, 0.8934, 0.8797, 0.8915, 0.8837, 0.8656, 0.8936, 0.867, 0.8271, 0.5847, 0.8313, 0.5786, 0.8508, 0.575, 0.8504, 0.5777, 0.8936, 0.9152, 0.8789, 0.9131, 0.8797, 0.8915, 0.8928, 0.8934, 0.9682, 0.5588, 0.9678, 0.5701, 0.9365, 0.5686, 0.9368, 0.5584, 0.9092, 0.5561, 0.9093, 0.5577, 0.896, 0.5572, 0.8959, 0.5565, 0.9368, 0.5584, 0.9365, 0.5686, 0.909, 0.5654, 0.9093, 0.5577, 0.9361, 0.5562, 0.9368, 0.5584, 0.9093, 0.5577, 0.9092, 0.5561, 0.8504, 0.5777, 0.8508, 0.575, 0.8741, 0.5667, 0.8741, 0.5686, 0.192, 0.8305, 0.1929, 0.8304, 0.1929, 0.835, 0.192, 0.8351, 0.8741, 0.5686, 0.8741, 0.5667, 0.8868, 0.563, 0.8868, 0.5639, 0.8936, 0.867, 0.8837, 0.8656, 0.888, 0.853, 0.8922, 0.8536, 0.9093, 0.5577, 0.909, 0.5654, 0.8959, 0.5605, 0.896, 0.5572, 0.3807, 0.873, 0.3649, 0.873, 0.3649, 0.8604, 0.3808, 0.8604, 0.9818, 0.5425, 0.9741, 0.5389, 0.9785, 0.5305, 0.9834, 0.533, 0.8104, 0.5761, 0.8042, 0.5826, 0.8045, 0.5701, 0.8084, 0.5657, 0.7621, 0.601, 0.7458, 0.6015, 0.7457, 0.5872, 0.762, 0.5867, 0.8045, 0.5554, 0.7998, 0.5587, 0.8014, 0.5283, 0.8081, 0.5277, 0.9834, 0.533, 0.9785, 0.5305, 0.9816, 0.5217, 0.9872, 0.5231, 0.8084, 0.5657, 0.8045, 0.5701, 0.7998, 0.5587, 0.8045, 0.5554, 0.762, 0.5867, 0.7457, 0.5872, 0.7449, 0.5714, 0.7612, 0.5709, 0.8236, 0.5343, 0.8149, 0.527, 0.8247, 0.5175, 0.8335, 0.5248, 0.7612, 0.5709, 0.7449, 0.5714, 0.7449, 0.5372, 0.7612, 0.5367, 0.3808, 0.8604, 0.3649, 0.8604, 0.3612, 0.8362, 0.377, 0.8362, 0.9872, 0.5231, 0.9816, 0.5217, 0.9734, 0.5023, 0.9812, 0.5008, 0.9738, 0.4817, 0.9665, 0.4833, 0.9549, 0.4501, 0.9622, 0.4484, 0.9812, 0.5008, 0.9734, 0.5023, 0.9665, 0.4833, 0.9738, 0.4817, 0.8081, 0.5277, 0.8014, 0.5283, 0.8069, 0.5035, 0.8132, 0.5033, 0.7612, 0.5367, 0.7449, 0.5372, 0.7455, 0.5118, 0.7619, 0.5113, 0.8208, 0.4612, 0.8145, 0.4615, 0.8222, 0.4311, 0.832, 0.4217, 0.8132, 0.5033, 0.8069, 0.5035, 0.8145, 0.4615, 0.8208, 0.4612, 0.7619, 0.5113, 0.7455, 0.5118, 0.7463, 0.4676, 0.7627, 0.4671, 0.1387, 0.8936, 0.123, 0.8913, 0.1233, 0.8488, 0.139, 0.8511, 0.9467, 0.4184, 0.9403, 0.4277, 0.9308, 0.4232, 0.931, 0.4161, 0.7627, 0.4671, 0.7463, 0.4676, 0.7473, 0.437, 0.7636, 0.4365, 0.139, 0.8511, 0.1233, 0.8488, 0.1214, 0.8216, 0.1371, 0.8239, 0.9622, 0.4484, 0.9549, 0.4501, 0.9403, 0.4277, 0.9467, 0.4184, 0.9695, 0.4467, 0.9622, 0.4484, 0.9467, 0.4184, 0.9586, 0.4233, 0.9586, 0.4233, 0.9467, 0.4184, 0.9529, 0.4056, 0.9638, 0.4101, 0.8195, 0.503, 0.8132, 0.5033, 0.8208, 0.4612, 0.8271, 0.4609, 0.8271, 0.4609, 0.8208, 0.4612, 0.832, 0.4217, 0.838, 0.4305, 0.8149, 0.527, 0.8081, 0.5277, 0.8132, 0.5033, 0.8195, 0.503, 0.989, 0.4993, 0.9812, 0.5008, 0.9738, 0.4817, 0.9811, 0.48, 0.9811, 0.48, 0.9738, 0.4817, 0.9622, 0.4484, 0.9695, 0.4467, 0.9928, 0.5245, 0.9872, 0.5231, 0.9812, 0.5008, 0.989, 0.4993, 0.8124, 0.5612, 0.8084, 0.5657, 0.8045, 0.5554, 0.8092, 0.552, 0.9882, 0.5356, 0.9834, 0.533, 0.9872, 0.5231, 0.9928, 0.5245, 0.8092, 0.552, 0.8045, 0.5554, 0.8081, 0.5277, 0.8149, 0.527, 0.8166, 0.5696, 0.8104, 0.5761, 0.8084, 0.5657, 0.8124, 0.5612, 0.9894, 0.5461, 0.9818, 0.5425, 0.9834, 0.533, 0.9882, 0.5356, 0.8741, 0.5705, 0.8741, 0.5686, 0.8868, 0.5639, 0.8868, 0.5647, 0.191, 0.8306, 0.192, 0.8305, 0.192, 0.8351, 0.191, 0.8351, 0.8499, 0.5804, 0.8504, 0.5777, 0.8741, 0.5686, 0.8741, 0.5705, 0.9355, 0.5541, 0.9361, 0.5562, 0.9092, 0.5561, 0.9091, 0.5544, 0.9091, 0.5544, 0.9092, 0.5561, 0.8959, 0.5565, 0.8959, 0.5558, 0.823, 0.5908, 0.8271, 0.5847, 0.8504, 0.5777, 0.8499, 0.5804, 0.8042, 0.5826, 0.8104, 0.5761, 0.8271, 0.5847, 0.823, 0.5908, 0.9682, 0.5588, 0.963, 0.5549, 0.9818, 0.5425, 0.9894, 0.5461, 0.9578, 0.551, 0.963, 0.5549, 0.9361, 0.5562, 0.9355, 0.5541, 0.7603, 0.9032, 0.7459, 0.9033, 0.7478, 0.8849, 0.7607, 0.8848, 0.7607, 0.9225, 0.7449, 0.9227, 0.7459, 0.9033, 0.7603, 0.9032, 0.832, 0.4217, 0.8222, 0.4311, 0.8173, 0.4172, 0.8262, 0.4086, 0.7636, 0.4365, 0.7473, 0.437, 0.747, 0.4175, 0.7619, 0.417, 0.7598, 0.3956, 0.7464, 0.396, 0.7467, 0.3786, 0.76, 0.3782, 0.7619, 0.417, 0.747, 0.4175, 0.7464, 0.396, 0.7598, 0.3956, 0.8262, 0.4086, 0.8173, 0.4172, 0.8091, 0.4032, 0.8182, 0.3978, 0.9638, 0.4101, 0.9529, 0.4056, 0.9619, 0.3942, 0.9728, 0.3959, 0.8167, 0.3874, 0.8119, 0.3867, 0.8174, 0.3802, 0.8203, 0.3782, 0.8182, 0.3978, 0.8091, 0.4032, 0.8119, 0.3867, 0.8167, 0.3874, 0.9728, 0.3959, 0.9619, 0.3942, 0.9629, 0.3849, 0.9685, 0.3828, 0.7607, 0.8848, 0.7478, 0.8849, 0.7471, 0.8722, 0.7601, 0.872, 0.5033, 0.9131, 0.5069, 0.9134, 0.5069, 0.9255, 0.5033, 0.9253, 0.9685, 0.3828, 0.9629, 0.3849, 0.9582, 0.3782, 0.9616, 0.379, 0.7601, 0.872, 0.7471, 0.8722, 0.7452, 0.8643, 0.7582, 0.8642, 0.4957, 0.9235, 0.4957, 0.9114, 0.5033, 0.9131, 0.5033, 0.9253, 0.8458, 0.4224, 0.8452, 0.4142, 0.8552, 0.4077, 0.8572, 0.413, 0.8468, 0.4378, 0.838, 0.4305, 0.8458, 0.4224, 0.8545, 0.4297, 0.9405, 0.8935, 0.9258, 0.8943, 0.9251, 0.8783, 0.9399, 0.8775, 0.838, 0.4305, 0.832, 0.4217, 0.8452, 0.4142, 0.8458, 0.4224, 0.8572, 0.413, 0.8552, 0.4077, 0.8647, 0.3999, 0.8631, 0.4049, 0.8545, 0.4297, 0.8458, 0.4224, 0.8572, 0.413, 0.866, 0.4203, 0.9399, 0.8775, 0.9251, 0.8783, 0.9251, 0.8659, 0.9399, 0.8651, 0.931, 0.4161, 0.9308, 0.4232, 0.9169, 0.4188, 0.919, 0.4136, 0.4608, 0.9117, 0.4564, 0.9126, 0.4564, 0.8968, 0.4608, 0.8959, 0.866, 0.4203, 0.8572, 0.413, 0.8631, 0.4049, 0.8718, 0.4122, 0.9399, 0.8651, 0.9251, 0.8659, 0.9258, 0.8537, 0.9405, 0.853, 0.919, 0.4136, 0.9169, 0.4188, 0.9097, 0.4137, 0.9074, 0.41, 0.8247, 0.5175, 0.823, 0.5057, 0.8426, 0.4913, 0.8461, 0.4963, 0.9665, 0.4833, 0.9734, 0.5023, 0.9613, 0.4973, 0.9625, 0.4867, 0.8149, 0.527, 0.8195, 0.503, 0.823, 0.5057, 0.8247, 0.5175, 0.123, 0.8913, 0.1387, 0.8936, 0.1371, 0.8989, 0.1214, 0.8966, 0.8548, 0.5036, 0.8461, 0.4963, 0.8686, 0.4702, 0.8774, 0.4775, 0.8335, 0.5248, 0.8247, 0.5175, 0.8461, 0.4963, 0.8548, 0.5036, 0.9625, 0.4867, 0.9613, 0.4973, 0.9353, 0.4859, 0.939, 0.4806, 0.5119, 0.9002, 0.4973, 0.9023, 0.4957, 0.8778, 0.5104, 0.8756, 0.9108, 0.4671, 0.9075, 0.4707, 0.8959, 0.4642, 0.8997, 0.4639, 0.939, 0.4806, 0.9353, 0.4859, 0.9075, 0.4707, 0.9108, 0.4671, 0.5104, 0.8756, 0.4957, 0.8778, 0.4973, 0.8467, 0.5119, 0.8446, 0.8461, 0.4963, 0.8426, 0.4913, 0.8656, 0.4671, 0.8686, 0.4702, 0.4958, 0.8314, 0.5104, 0.8293, 0.5114, 0.833, 0.4968, 0.8351, 0.5119, 0.8446, 0.4973, 0.8467, 0.4968, 0.8351, 0.5114, 0.833, 0.8686, 0.4702, 0.8656, 0.4671, 0.8747, 0.46, 0.8781, 0.4591, 0.8774, 0.4775, 0.8686, 0.4702, 0.8781, 0.4591, 0.8868, 0.4664, 0.5488, 0.927, 0.5475, 0.9146, 0.5613, 0.9159, 0.5622, 0.9245, 0.9682, 0.5588, 0.9894, 0.5461, 0.9886, 0.5583, 0.9758, 0.566, 0.9678, 0.5701, 0.9682, 0.5588, 0.9758, 0.566, 0.9755, 0.5729, 0.7458, 0.6015, 0.7621, 0.601, 0.7636, 0.6104, 0.7537, 0.6107, 0.7557, 0.6304, 0.7545, 0.6218, 0.7614, 0.6216, 0.7626, 0.6302, 0.9758, 0.566, 0.9886, 0.5583, 0.9955, 0.5681, 0.9865, 0.5735, 0.7537, 0.6107, 0.7636, 0.6104, 0.7614, 0.6216, 0.7545, 0.6218, 0.5475, 0.9146, 0.5488, 0.9078, 0.5622, 0.9112, 0.5613, 0.9159, 0.8148, 0.1868, 0.8353, 0.1983, 0.8322, 0.2345, 0.8113, 0.228, 0.5879, 0.32, 0.5628, 0.2667, 0.6989, 0.2561, 0.7009, 0.2931, 0.08279, 0.6039, 0.08128, 0.6443, 0.07511, 0.6426, 0.06855, 0.5877, 0.8148, 0.1868, 0.8283, 0.08849, 0.8543, 0.1123, 0.8353, 0.1983, 0.5661, 0.2454, 0.5878, 0.2215, 0.6812, 0.2098, 0.69, 0.233, 0.2666, 0.9576, 0.2666, 0.9277, 0.288, 0.9194, 0.288, 0.9458, 0.004533, 0.8927, 0.02686, 0.8927, 0.02214, 0.913, 0.004533, 0.9131, 0.5628, 0.2667, 0.5661, 0.2454, 0.69, 0.233, 0.6989, 0.2561, 0.2648, 0.9105, 0.2527, 0.8701, 0.261, 0.8474, 0.2848, 0.9048, 0.5982, 0.201, 0.6397, 0.1246, 0.691, 0.1218, 0.6794, 0.1916, 0.5878, 0.2215, 0.5982, 0.201, 0.6794, 0.1916, 0.6812, 0.2098, 0.2666, 0.9277, 0.2648, 0.9105, 0.2848, 0.9048, 0.288, 0.9194, 0.2527, 0.8701, 0.2557, 0.8225, 0.2672, 0.8147, 0.261, 0.8474, 0.6397, 0.1246, 0.6647, 0.08649, 0.708, 0.0792, 0.691, 0.1218, 0.6647, 0.08649, 0.6658, 0.06608, 0.6966, 0.05775, 0.708, 0.0792, 0.05163, 0.8302, 0.05194, 0.8535, 0.04083, 0.8494, 0.04064, 0.8316, 0.05194, 0.8535, 0.05181, 0.8788, 0.04073, 0.8686, 0.04083, 0.8494, 0.6658, 0.06608, 0.6614, 0.04697, 0.6748, 0.03872, 0.6966, 0.05775, 0.6614, 0.04697, 0.6583, 0.03511, 0.6651, 0.02841, 0.6748, 0.03872, 0.05181, 0.8788, 0.05169, 0.8949, 0.04064, 0.8807, 0.04073, 0.8686, 0.8283, 0.08849, 0.8291, 0.03445, 0.8503, 0.06437, 0.8543, 0.1123, 0.7009, 0.2931, 0.7212, 0.3744, 0.6096, 0.396, 0.5879, 0.32, 0.7212, 0.3744, 0.7167, 0.4264, 0.631, 0.4446, 0.6096, 0.396, 0.6988, 0.4609, 0.6878, 0.5105, 0.6682, 0.5076, 0.6681, 0.4653, 0.7167, 0.4264, 0.6988, 0.4609, 0.6681, 0.4653, 0.631, 0.4446, 0.7262, 0.4568, 0.7059, 0.4961, 0.6988, 0.4609, 0.7167, 0.4264, 0.6365, 0.4928, 0.6711, 0.5011, 0.6741, 0.5368, 0.6263, 0.5308, 0.3004, 0.5891, 0.2752, 0.6298, 0.22, 0.6369, 0.2156, 0.5877, 0.61, 0.926, 0.6026, 0.834, 0.6292, 0.8162, 0.6304, 0.9195, 0.6509, 0.02567, 0.6436, 0.01622, 0.6573, 0.004534, 0.6612, 0.01647, 0.3389, 0.854, 0.3395, 0.8871, 0.3276, 0.8974, 0.3269, 0.8561, 0.3395, 0.8871, 0.3396, 0.9042, 0.3278, 0.9187, 0.3276, 0.8974, 0.6959, 0.1383, 0.7219, 0.0824, 0.7358, 0.08559, 0.7007, 0.1549, 0.3393, 0.8219, 0.3389, 0.854, 0.3269, 0.8561, 0.3273, 0.8163, 0.8076, 0.2849, 0.8047, 0.3055, 0.7842, 0.3081, 0.7862, 0.2853, 0.8047, 0.3055, 0.7884, 0.3526, 0.781, 0.336, 0.7842, 0.3081, 0.8113, 0.228, 0.8094, 0.2565, 0.7883, 0.2534, 0.7904, 0.2215, 0.8094, 0.2565, 0.8076, 0.2849, 0.7862, 0.2853, 0.7883, 0.2534, 0.08128, 0.6443, 0.08159, 0.6796, 0.07543, 0.6779, 0.07511, 0.6426, 0.5879, 0.32, 0.5337, 0.3346, 0.5258, 0.2957, 0.5628, 0.2667, 0.3304, 0.6007, 0.3375, 0.6306, 0.3298, 0.631, 0.3095, 0.6138, 0.08159, 0.6796, 0.08226, 0.7185, 0.07609, 0.7168, 0.07543, 0.6779, 0.3375, 0.6306, 0.339, 0.6694, 0.3313, 0.6698, 0.3298, 0.631, 0.9245, 0.6592, 0.9211, 0.6996, 0.8878, 0.7059, 0.8794, 0.6697, 0.5337, 0.3346, 0.4972, 0.3418, 0.4904, 0.3153, 0.5258, 0.2957, 0.08226, 0.7185, 0.07471, 0.7898, 0.06855, 0.7881, 0.07609, 0.7168, 0.339, 0.6694, 0.3406, 0.7131, 0.3328, 0.7134, 0.3313, 0.6698, 0.9211, 0.6996, 0.9204, 0.7443, 0.898, 0.7458, 0.8878, 0.7059, 0.4972, 0.3418, 0.4567, 0.349, 0.4499, 0.3342, 0.4904, 0.3153, 0.9205, 0.8259, 0.9266, 0.8389, 0.909, 0.8439, 0.9029, 0.8309, 0.3406, 0.7131, 0.343, 0.779, 0.3352, 0.7793, 0.3328, 0.7134, 0.9204, 0.7443, 0.9144, 0.8129, 0.8968, 0.8179, 0.898, 0.7458, 0.4567, 0.349, 0.3914, 0.3795, 0.3898, 0.3677, 0.4499, 0.3342, 0.4391, 0.926, 0.4315, 0.924, 0.4315, 0.9126, 0.4391, 0.9116, 0.3771, 0.3794, 0.3627, 0.3792, 0.3612, 0.3673, 0.3755, 0.3675, 0.07621, 0.8023, 0.07771, 0.8147, 0.07155, 0.813, 0.07005, 0.8006, 0.3433, 0.7929, 0.3436, 0.8068, 0.3359, 0.8072, 0.3356, 0.7933, 0.343, 0.779, 0.3433, 0.7929, 0.3356, 0.7933, 0.3352, 0.7793, 0.07471, 0.7898, 0.07621, 0.8023, 0.07005, 0.8006, 0.06855, 0.7881, 0.3914, 0.3795, 0.3771, 0.3794, 0.3755, 0.3675, 0.3898, 0.3677, 0.9144, 0.8129, 0.9205, 0.8259, 0.9029, 0.8309, 0.8968, 0.8179, 0.2752, 0.6298, 0.2449, 0.67, 0.2036, 0.6674, 0.22, 0.6369, 0.03201, 0.5975, 0.04196, 0.647, 0.02837, 0.6464, 0.004533, 0.6074, 0.631, 0.4446, 0.5777, 0.4939, 0.5656, 0.4749, 0.6096, 0.396, 0.6365, 0.4928, 0.5883, 0.5255, 0.5777, 0.4939, 0.631, 0.4446, 0.5567, 0.5551, 0.5298, 0.5552, 0.5357, 0.5511, 0.5595, 0.547, 0.04196, 0.647, 0.04283, 0.6844, 0.02921, 0.6837, 0.02837, 0.6464, 0.5883, 0.5255, 0.5567, 0.5551, 0.5595, 0.547, 0.5777, 0.4939, 0.5777, 0.4939, 0.5595, 0.547, 0.5369, 0.5175, 0.5656, 0.4749, 0.5298, 0.5552, 0.4326, 0.5352, 0.4339, 0.5297, 0.5357, 0.5511, 0.5595, 0.547, 0.5357, 0.5511, 0.5166, 0.5201, 0.5369, 0.5175, 0.2449, 0.67, 0.249, 0.6918, 0.216, 0.695, 0.2036, 0.6674, 0.04283, 0.6844, 0.04581, 0.7058, 0.03214, 0.7059, 0.02921, 0.6837, 0.2888, 0.7723, 0.3004, 0.8014, 0.2773, 0.8046, 0.2633, 0.777, 0.5357, 0.5511, 0.4339, 0.5297, 0.4273, 0.5092, 0.5166, 0.5201, 0.249, 0.6918, 0.2888, 0.7723, 0.2633, 0.777, 0.216, 0.695, 0.04581, 0.7058, 0.03543, 0.7897, 0.02491, 0.7895, 0.03214, 0.7059, 0.8531, 0.615, 0.8339, 0.609, 0.831, 0.5998, 0.8531, 0.6019, 0.03543, 0.7897, 0.03046, 0.8195, 0.01743, 0.8193, 0.02491, 0.7895, 0.4326, 0.5352, 0.4024, 0.5298, 0.404, 0.5228, 0.4339, 0.5297, 0.4339, 0.5297, 0.404, 0.5228, 0.396, 0.5063, 0.4273, 0.5092, 0.6642, 0.5305, 0.6682, 0.5076, 0.6878, 0.5105, 0.6865, 0.5339, 0.8404, 0.9105, 0.8271, 0.9059, 0.8179, 0.8887, 0.8351, 0.8883, 0.7059, 0.4961, 0.6865, 0.5339, 0.6878, 0.5105, 0.6988, 0.4609, 0.7131, 0.5312, 0.6851, 0.5572, 0.6865, 0.5339, 0.7059, 0.4961, 0.795, 0.9213, 0.795, 0.8838, 0.8072, 0.8642, 0.8088, 0.8868, 0.6601, 0.5534, 0.6642, 0.5305, 0.6865, 0.5339, 0.6851, 0.5572, 0.4313, 0.5408, 0.4007, 0.5367, 0.4024, 0.5298, 0.4326, 0.5352, 0.04594, 0.7898, 0.04349, 0.8197, 0.03046, 0.8195, 0.03543, 0.7897, 0.8531, 0.6281, 0.8368, 0.6181, 0.8339, 0.609, 0.8531, 0.615, 0.05949, 0.7057, 0.04594, 0.7898, 0.03543, 0.7897, 0.04581, 0.7058, 0.05644, 0.6851, 0.05949, 0.7057, 0.04581, 0.7058, 0.04283, 0.6844, 0.5238, 0.5594, 0.4313, 0.5408, 0.4326, 0.5352, 0.5298, 0.5552, 0.713, 0.8884, 0.7092, 0.9221, 0.7051, 0.9161, 0.6949, 0.8747, 0.05554, 0.6477, 0.05644, 0.6851, 0.04283, 0.6844, 0.04196, 0.647, 0.5539, 0.5631, 0.5238, 0.5594, 0.5298, 0.5552, 0.5567, 0.5551, 0.7316, 0.8404, 0.713, 0.8884, 0.6949, 0.8747, 0.6949, 0.8162, 0.05949, 0.5877, 0.05554, 0.6477, 0.04196, 0.647, 0.03201, 0.5975, 0.08088, 0.7915, 0.08237, 0.804, 0.07621, 0.8023, 0.07471, 0.7898, 0.3507, 0.7786, 0.351, 0.7925, 0.3433, 0.7929, 0.343, 0.779, 0.351, 0.7925, 0.3513, 0.8065, 0.3436, 0.8068, 0.3433, 0.7929, 0.08237, 0.804, 0.08387, 0.8165, 0.07771, 0.8147, 0.07621, 0.8023, 0.4468, 0.9279, 0.4391, 0.926, 0.4391, 0.9116, 0.4468, 0.9106, 0.3483, 0.7127, 0.3507, 0.7786, 0.343, 0.779, 0.3406, 0.7131, 0.3467, 0.669, 0.3483, 0.7127, 0.3406, 0.7131, 0.339, 0.6694, 0.08842, 0.7202, 0.08088, 0.7915, 0.07471, 0.7898, 0.08226, 0.7185, 0.3452, 0.6302, 0.3467, 0.669, 0.339, 0.6694, 0.3375, 0.6306, 0.08775, 0.6813, 0.08842, 0.7202, 0.08226, 0.7185, 0.08159, 0.6796, 0.3513, 0.5877, 0.3452, 0.6302, 0.3375, 0.6306, 0.3304, 0.6007, 0.08744, 0.646, 0.08775, 0.6813, 0.08159, 0.6796, 0.08128, 0.6443, 0.8306, 0.2596, 0.829, 0.2846, 0.8076, 0.2849, 0.8094, 0.2565, 0.8322, 0.2345, 0.8306, 0.2596, 0.8094, 0.2565, 0.8113, 0.228, 0.8252, 0.303, 0.7957, 0.3691, 0.7884, 0.3526, 0.8047, 0.3055, 0.829, 0.2846, 0.8252, 0.303, 0.8047, 0.3055, 0.8076, 0.2849, 0.3513, 0.8276, 0.351, 0.8518, 0.3389, 0.854, 0.3393, 0.8219, 0.691, 0.1218, 0.708, 0.0792, 0.7219, 0.0824, 0.6959, 0.1383, 0.3513, 0.8769, 0.3513, 0.8898, 0.3396, 0.9042, 0.3395, 0.8871, 0.351, 0.8518, 0.3513, 0.8769, 0.3395, 0.8871, 0.3389, 0.854, 0.6583, 0.03511, 0.6509, 0.02567, 0.6612, 0.01647, 0.6651, 0.02841, 0.5896, 0.9325, 0.5761, 0.8518, 0.6026, 0.834, 0.61, 0.926, 0.631, 0.4446, 0.6681, 0.4653, 0.6711, 0.5011, 0.6365, 0.4928, 0.7358, 0.4873, 0.7131, 0.5312, 0.7059, 0.4961, 0.7262, 0.4568, 0.8023, 0.06473, 0.808, 0.004533, 0.8291, 0.03445, 0.8283, 0.08849, 0.06289, 0.889, 0.06274, 0.909, 0.05169, 0.8949, 0.05181, 0.8788, 0.06305, 0.8576, 0.06289, 0.889, 0.05181, 0.8788, 0.05194, 0.8535, 0.06262, 0.8288, 0.06305, 0.8576, 0.05194, 0.8535, 0.05163, 0.8302, 0.2444, 0.8928, 0.2442, 0.8303, 0.2557, 0.8225, 0.2527, 0.8701, 0.2452, 0.936, 0.2449, 0.9162, 0.2648, 0.9105, 0.2666, 0.9277, 0.2449, 0.9162, 0.2444, 0.8928, 0.2527, 0.8701, 0.2648, 0.9105, 0.004533, 0.8723, 0.03157, 0.8724, 0.02686, 0.8927, 0.004533, 0.8927, 0.2452, 0.9695, 0.2452, 0.936, 0.2666, 0.9277, 0.2666, 0.9576, 0.7943, 0.1753, 0.8023, 0.06473, 0.8283, 0.08849, 0.8148, 0.1868, 0.911, 0.5913, 0.8985, 0.6283, 0.8959, 0.6284, 0.8959, 0.5825, 0.7943, 0.1753, 0.8148, 0.1868, 0.8113, 0.228, 0.7904, 0.2215, 0.5006, 0.815, 0.5273, 0.816, 0.5266, 0.8189, 0.4954, 0.8202, 0.5006, 0.815, 0.4817, 0.798, 0.4893, 0.7931, 0.5057, 0.8097, 0.5661, 0.8507, 0.5664, 0.8632, 0.5502, 0.8635, 0.5499, 0.851, 0.6537, 0.7762, 0.6367, 0.7861, 0.6324, 0.78, 0.6473, 0.7699, 0.66, 0.7826, 0.6598, 0.7901, 0.6481, 0.7959, 0.6409, 0.7921, 0.5661, 0.8507, 0.5499, 0.851, 0.5475, 0.8296, 0.5636, 0.8293, 0.8561, 0.8915, 0.8602, 0.8656, 0.8698, 0.867, 0.869, 0.8934, 0.6367, 0.7861, 0.613, 0.7802, 0.6126, 0.7774, 0.6324, 0.78, 0.8554, 0.9131, 0.8561, 0.8915, 0.869, 0.8934, 0.8698, 0.9152, 0.1637, 0.8888, 0.1663, 0.8575, 0.1787, 0.8579, 0.1775, 0.8892, 0.554, 0.8139, 0.567, 0.811, 0.5669, 0.8119, 0.5539, 0.8161, 0.1663, 0.8575, 0.1687, 0.83, 0.178, 0.8303, 0.1787, 0.8579, 0.5273, 0.816, 0.554, 0.8139, 0.5539, 0.8161, 0.5266, 0.8189, 0.613, 0.7802, 0.5889, 0.772, 0.5889, 0.77, 0.6126, 0.7774, 0.1919, 0.8213, 0.1919, 0.8166, 0.1928, 0.8167, 0.1928, 0.8214, 0.5889, 0.772, 0.5761, 0.7676, 0.5761, 0.7668, 0.5889, 0.77, 0.8602, 0.8656, 0.8644, 0.853, 0.8686, 0.8536, 0.8698, 0.867, 0.1687, 0.83, 0.1704, 0.8166, 0.1745, 0.8167, 0.178, 0.8303, 0.5664, 0.8632, 0.5664, 0.8757, 0.5503, 0.876, 0.5502, 0.8635, 0.4817, 0.798, 0.4801, 0.785, 0.4849, 0.7816, 0.4893, 0.7931, 0.6537, 0.7762, 0.6556, 0.7653, 0.6597, 0.7696, 0.66, 0.7826, 0.774, 0.5963, 0.774, 0.5823, 0.7904, 0.5826, 0.7904, 0.5966, 0.6596, 0.7545, 0.6558, 0.7261, 0.6627, 0.7263, 0.6644, 0.7577, 0.4801, 0.785, 0.4762, 0.7715, 0.4818, 0.7696, 0.4849, 0.7816, 0.6556, 0.7653, 0.6596, 0.7545, 0.6644, 0.7577, 0.6597, 0.7696, 0.774, 0.5823, 0.7743, 0.5663, 0.7908, 0.5666, 0.7904, 0.5826, 0.09748, 0.9066, 0.09808, 0.8937, 0.1114, 0.8976, 0.1108, 0.9105, 0.7743, 0.5663, 0.7742, 0.5329, 0.7907, 0.5332, 0.7908, 0.5666, 0.5664, 0.8757, 0.5636, 0.8985, 0.5475, 0.8988, 0.5503, 0.876, 0.4762, 0.7715, 0.4821, 0.7411, 0.4899, 0.7432, 0.4818, 0.7696, 0.4893, 0.715, 0.5007, 0.6696, 0.508, 0.6719, 0.4966, 0.7173, 0.4821, 0.7411, 0.4893, 0.715, 0.4966, 0.7173, 0.4899, 0.7432, 0.6558, 0.7261, 0.6506, 0.7011, 0.657, 0.701, 0.6627, 0.7263, 0.7742, 0.5329, 0.7738, 0.5085, 0.7902, 0.5088, 0.7907, 0.5332, 0.6427, 0.6581, 0.6312, 0.618, 0.6412, 0.627, 0.6491, 0.658, 0.6506, 0.7011, 0.6427, 0.6581, 0.6491, 0.658, 0.657, 0.701, 0.7738, 0.5085, 0.7732, 0.4659, 0.7897, 0.4662, 0.7902, 0.5088, 0.5382, 0.835, 0.5384, 0.8751, 0.5224, 0.8772, 0.5222, 0.8371, 0.5159, 0.6287, 0.5317, 0.6256, 0.5318, 0.6354, 0.5224, 0.6415, 0.7732, 0.4659, 0.7727, 0.4366, 0.7891, 0.4369, 0.7897, 0.4662, 0.5384, 0.8751, 0.537, 0.8999, 0.521, 0.9021, 0.5224, 0.8772, 0.5007, 0.6696, 0.5159, 0.6287, 0.5224, 0.6415, 0.508, 0.6719, 0.4934, 0.6673, 0.5041, 0.6354, 0.5159, 0.6287, 0.5007, 0.6696, 0.5041, 0.6354, 0.4988, 0.6166, 0.5096, 0.6105, 0.5159, 0.6287, 0.6442, 0.7012, 0.6363, 0.6582, 0.6427, 0.6581, 0.6506, 0.7011, 0.6363, 0.6582, 0.6251, 0.6274, 0.6312, 0.618, 0.6427, 0.6581, 0.6489, 0.7258, 0.6442, 0.7012, 0.6506, 0.7011, 0.6558, 0.7261, 0.4742, 0.7389, 0.4821, 0.7126, 0.4893, 0.715, 0.4821, 0.7411, 0.4821, 0.7126, 0.4934, 0.6673, 0.5007, 0.6696, 0.4893, 0.715, 0.4706, 0.7734, 0.4742, 0.7389, 0.4821, 0.7411, 0.4762, 0.7715, 0.6516, 0.761, 0.6548, 0.7513, 0.6596, 0.7545, 0.6556, 0.7653, 0.4752, 0.7885, 0.4706, 0.7734, 0.4762, 0.7715, 0.4801, 0.785, 0.6548, 0.7513, 0.6489, 0.7258, 0.6558, 0.7261, 0.6596, 0.7545, 0.6473, 0.7699, 0.6516, 0.761, 0.6556, 0.7653, 0.6537, 0.7762, 0.4741, 0.8028, 0.4752, 0.7885, 0.4801, 0.785, 0.4817, 0.798, 0.5889, 0.774, 0.5761, 0.7685, 0.5761, 0.7676, 0.5889, 0.772, 0.191, 0.8212, 0.191, 0.8166, 0.1919, 0.8166, 0.1919, 0.8213, 0.6135, 0.7829, 0.5889, 0.774, 0.5889, 0.772, 0.613, 0.7802, 0.5279, 0.813, 0.5541, 0.8116, 0.554, 0.8139, 0.5273, 0.816, 0.5541, 0.8116, 0.567, 0.81, 0.567, 0.811, 0.554, 0.8139, 0.6409, 0.7921, 0.6135, 0.7829, 0.613, 0.7802, 0.6367, 0.7861, 0.66, 0.7826, 0.6409, 0.7921, 0.6367, 0.7861, 0.6537, 0.7762, 0.4954, 0.8202, 0.4741, 0.8028, 0.4817, 0.798, 0.5006, 0.815, 0.5057, 0.8097, 0.5279, 0.813, 0.5273, 0.816, 0.5006, 0.815, 0.7852, 0.8836, 0.7851, 0.9024, 0.7719, 0.9024, 0.7705, 0.8836, 0.7859, 0.8642, 0.7852, 0.8836, 0.7705, 0.8836, 0.7698, 0.8642, 0.6312, 0.618, 0.6371, 0.604, 0.6462, 0.6123, 0.6412, 0.627, 0.7727, 0.4366, 0.7738, 0.417, 0.7888, 0.4172, 0.7891, 0.4369, 0.7752, 0.395, 0.775, 0.3782, 0.7885, 0.3784, 0.7887, 0.3952, 0.7738, 0.417, 0.7752, 0.395, 0.7887, 0.3952, 0.7888, 0.4172, 0.6371, 0.604, 0.6452, 0.5923, 0.6545, 0.5974, 0.6462, 0.6123, 0.4988, 0.6166, 0.4896, 0.5963, 0.5005, 0.594, 0.5096, 0.6105, 0.6467, 0.5815, 0.643, 0.5722, 0.6459, 0.5741, 0.6516, 0.5805, 0.6452, 0.5923, 0.6467, 0.5815, 0.6516, 0.5805, 0.6545, 0.5974, 0.4896, 0.5963, 0.4938, 0.5785, 0.4994, 0.5813, 0.5005, 0.594, 0.7851, 0.9024, 0.7845, 0.915, 0.7713, 0.915, 0.7719, 0.9024, 0.4742, 0.9117, 0.4742, 0.9237, 0.4706, 0.9234, 0.4706, 0.9115, 0.4938, 0.5785, 0.5007, 0.5733, 0.5041, 0.5722, 0.4994, 0.5813, 0.7845, 0.915, 0.783, 0.9221, 0.7698, 0.9221, 0.7713, 0.915, 0.4817, 0.9256, 0.4742, 0.9237, 0.4742, 0.9117, 0.4817, 0.9136, 0.6172, 0.6195, 0.6055, 0.6105, 0.6075, 0.6048, 0.6178, 0.611, 0.9252, 0.9366, 0.9251, 0.9263, 0.9385, 0.9298, 0.9386, 0.9401, 0.9208, 0.6239, 0.9202, 0.6079, 0.9348, 0.6071, 0.9354, 0.6231, 0.6251, 0.6274, 0.6172, 0.6195, 0.6178, 0.611, 0.6312, 0.618, 0.6055, 0.6105, 0.5995, 0.6024, 0.5978, 0.5974, 0.6075, 0.6048, 0.9251, 0.9263, 0.9263, 0.9118, 0.9398, 0.9153, 0.9385, 0.9298, 0.9202, 0.6079, 0.9201, 0.5955, 0.9347, 0.5947, 0.9348, 0.6071, 0.5317, 0.6256, 0.5436, 0.6224, 0.5457, 0.6294, 0.5318, 0.6354, 0.8815, 0.6006, 0.8815, 0.6167, 0.8774, 0.616, 0.8774, 0.5998, 0.9263, 0.9118, 0.9251, 0.9033, 0.9385, 0.9069, 0.9398, 0.9153, 0.9201, 0.5955, 0.9208, 0.5834, 0.9354, 0.5825, 0.9347, 0.5947, 0.5436, 0.6224, 0.5551, 0.6175, 0.5529, 0.6225, 0.5457, 0.6294, 0.6389, 0.7166, 0.6171, 0.6959, 0.6206, 0.6905, 0.6406, 0.7042, 0.4966, 0.7173, 0.5006, 0.7219, 0.5018, 0.7364, 0.4899, 0.7432, 0.6489, 0.7258, 0.6389, 0.7166, 0.6406, 0.7042, 0.6442, 0.7012, 0.5222, 0.8371, 0.521, 0.8314, 0.537, 0.8293, 0.5382, 0.835, 0.09905, 0.8656, 0.09801, 0.8346, 0.1113, 0.8385, 0.1124, 0.8695, 0.09808, 0.8937, 0.09905, 0.8656, 0.1124, 0.8695, 0.1114, 0.8976, 0.5006, 0.7219, 0.5241, 0.7137, 0.5278, 0.7209, 0.5018, 0.7364, 0.4722, 0.9024, 0.4706, 0.8779, 0.485, 0.8757, 0.4867, 0.9002, 0.5521, 0.6955, 0.5631, 0.6911, 0.567, 0.6915, 0.5554, 0.7003, 0.5241, 0.7137, 0.5521, 0.6955, 0.5554, 0.7003, 0.5278, 0.7209, 0.4706, 0.8779, 0.4722, 0.8468, 0.4867, 0.8446, 0.485, 0.8757, 0.6171, 0.6959, 0.5941, 0.6702, 0.5971, 0.6669, 0.6206, 0.6905, 0.4851, 0.8293, 0.4861, 0.833, 0.4717, 0.8352, 0.4706, 0.8315, 0.4722, 0.8468, 0.4717, 0.8352, 0.4861, 0.833, 0.4867, 0.8446, 0.5941, 0.6702, 0.5844, 0.6593, 0.5878, 0.66, 0.5971, 0.6669, 0.09801, 0.8346, 0.09748, 0.8216, 0.1108, 0.8255, 0.1113, 0.8385, 0.6598, 0.7901, 0.6644, 0.8031, 0.6562, 0.8071, 0.6481, 0.7959, 0.1637, 0.8888, 0.1709, 0.8969, 0.1642, 0.9086, 0.1526, 0.9081, 0.1775, 0.8892, 0.1793, 0.8971, 0.1709, 0.8969, 0.1637, 0.8888, 0.7904, 0.5966, 0.7826, 0.6058, 0.7727, 0.6057, 0.774, 0.5963, 0.7809, 0.6255, 0.7739, 0.6254, 0.7746, 0.6161, 0.7815, 0.6162, 0.521, 0.9111, 0.5344, 0.9141, 0.5344, 0.9257, 0.521, 0.9278, 0.7826, 0.6058, 0.7815, 0.6162, 0.7746, 0.6161, 0.7727, 0.6057, 0.1793, 0.8971, 0.1819, 0.9086, 0.1761, 0.9085, 0.1709, 0.8969, 0.8634, 0.004533, 0.9337, 0.004533, 0.9144, 0.03451, 0.87, 0.02341, 0.9266, 0.6404, 0.9245, 0.6592, 0.8794, 0.6697, 0.8554, 0.6395])
me_cube.materials.append(mat_material)
me_cube.use_mirror_vertex_groups = False
me_cube.update()
arm_armature = bpy.data.armatures.new('Armature')  # bones are not reproduced

# ---- objects
ob_cube = bpy.data.objects.new('Cube', me_cube)
ob_armature = bpy.data.objects.new('Armature', arm_armature)

# ---- transforms, parenting, visibility, modifiers, constraints
ob_cube.parent = ob_armature
ob_cube.location = (0.0, 0.0, 0.0)
ob_cube.rotation_euler = (0.0, -0.0, 1.571)
ob_cube.lock_rotations_4d = False
ob_cube.empty_display_type = 'ARROWS'
ob_cube.lineart.crease_threshold = 0.0
_vg = ob_cube.vertex_groups.new(name='HIPS')
for _i, _w in zip([0, 1, 20, 21, 22, 23, 24, 25, 27, 46, 47, 96, 97, 101, 110, 111, 112, 114, 123, 124, 125, 268, 269, 288, 289, 290, 291, 292, 293, 338, 339, 341, 350, 351, 352, 354, 363, 364, 365], [0.01025, 0.05751, 0.1583, 0.4656, 0.4358, 0.1489, 0.2156, 0.416, 0.0176, 0.382, 0.03755, 0.04438, 0.112, 0.007446, 0.228, 0.1066, 0.001077, 0.03415, 0.1655, 0.02663, 0.0955, 0.01025, 0.05751, 0.1583, 0.4656, 0.4358, 0.1489, 0.2156, 0.416, 0.04438, 0.112, 0.007446, 0.228, 0.1066, 0.001077, 0.03415, 0.1655, 0.02663, 0.0955]): _vg.add([_i], _w, 'REPLACE')
_vg = ob_cube.vertex_groups.new(name='Tail')
for _i, _w in zip([20, 22, 23, 24, 25, 46, 48, 49, 50, 51, 96, 97, 98, 99, 110, 111, 112, 124, 125, 148, 149, 288, 290, 291, 292, 293, 338, 339, 350, 351, 352, 364, 365, 388, 389], [0.07374, 0.2685, 0.02802, 0.6501, 0.3428, 0.247, 0.9623, 0.09014, 0.9921, 0.9237, 0.9188, 0.8063, 1.0, 1.023, 0.1266, 0.8168, 0.9576, 0.1313, 0.7553, 0.9895, 0.9723, 0.07374, 0.2685, 0.02802, 0.6501, 0.3428, 0.9188, 0.8063, 0.1266, 0.8168, 0.9576, 0.1313, 0.7553, 0.9895, 0.9723]): _vg.add([_i], _w, 'REPLACE')
_vg = ob_cube.vertex_groups.new(name='Body')
for _i, _w in zip([0, 1, 2, 4, 6, 20, 21, 22, 24, 27, 28, 31, 32, 46, 101, 103, 110, 111, 113, 115, 268, 269, 270, 272, 274, 288, 289, 290, 292, 341, 343, 350, 351, 353, 355], [0.649, 0.04967, 0.2905, 0.05882, 0.1447, 0.675, 0.05392, 0.2181, 0.05109, 0.8014, 0.4933, 0.05011, 0.1832, 0.342, 0.753, 0.1664, 0.5934, 0.05737, 0.4156, 0.05449, 0.649, 0.04967, 0.2905, 0.05882, 0.1447, 0.675, 0.05392, 0.2181, 0.05109, 0.753, 0.1664, 0.5934, 0.05737, 0.4156, 0.05449]): _vg.add([_i], _w, 'REPLACE')
_vg = ob_cube.vertex_groups.new(name='Neck1')
for _i, _w in zip([0, 1, 2, 3, 4, 5, 6, 7, 8, 9, 10, 11, 20, 26, 27, 28, 30, 31, 32, 33, 34, 35, 36, 37, 38, 100, 101, 102, 103, 104, 105, 106, 113, 115, 116, 117, 118, 268, 269, 270, 271, 272, 273, 274, 275, 276, 277, 278, 279, 288, 340, 341, 342, 343, 344, 345, 346, 353, 355, 356, 357, 358], [0.2117, 0.04987, 0.6238, 0.2138, 0.874, 0.7576, 0.7828, 0.5266, 0.006059, 0.2026, 0.8627, 0.8638, 0.01786, 0.03381, 0.1071, 0.4476, 0.7513, 0.8657, 0.7615, 0.3159, 0.6604, 0.1543, 0.7802, 0.8753, 0.06958, 0.1358, 0.1505, 0.7819, 0.7747, 0.4753, 0.8197, 0.0098, 0.5234, 0.8689, 0.4722, 0.07283, 0.8763, 0.2117, 0.04987, 0.6238, 0.2138, 0.874, 0.7576, 0.7828, 0.5266, 0.006059, 0.2026, 0.8627, 0.8638, 0.01786, 0.1358, 0.1505, 0.7819, 0.7747, 0.4753, 0.8197, 0.0098, 0.5234, 0.8689, 0.4722, 0.07283, 0.8763]): _vg.add([_i], _w, 'REPLACE')
_vg = ob_cube.vertex_groups.new(name='Neck2')
for _i, _w in zip([4, 8, 9, 10, 11, 12, 13, 14, 15, 16, 17, 31, 32, 34, 35, 36, 37, 38, 39, 40, 41, 103, 104, 105, 106, 107, 108, 115, 117, 118, 119, 120, 150, 151, 152, 153, 154, 155, 156, 157, 158, 159, 160, 161, 162, 163, 164, 165, 166, 167, 168, 169, 170, 171, 172, 173, 174, 175, 176, 177, 178, 179, 180, 181, 182, 183, 184, 185, 186, 187, 188, 189, 190, 191, 192, 193, 194, 195, 196, 197, 198, 199, 200, 201, 202, 203, 204, 205, 206, 207, 208, 209, 210, 211, 212, 213, 214, 215, 216, 217, 218, 219, 220, 221, 222, 223, 224, 225, 226, 227, 228, 229, 230, 231, 232, 233, 234, 235, 236, 237, 238, 239, 240, 241, 242, 243, 244, 245, 246, 247, 248, 249, 250, 251, 252, 253, 254, 255, 256, 257, 258, 259, 260, 261, 262, 263, 264, 265, 266, 267, 272, 276, 277, 278, 279, 280, 281, 282, 283, 284, 285, 343, 344, 345, 346, 347, 348, 355, 357, 358, 359, 360, 390, 391, 392, 393, 394, 395, 396, 397, 398, 399, 400, 401, 402, 403, 404, 405, 406, 407, 408, 409, 410, 411, 412, 413, 414, 415, 416, 417, 418, 419, 420, 421, 422, 423, 424, 425, 426, 427, 428, 429, 430, 431, 432, 433, 434, 435, 436, 437, 438, 439, 440, 441, 442, 443, 444, 445, 446, 447, 448, 449, 450, 451, 452, 453, 454, 455, 456, 457, 458, 459, 460, 461, 462, 463, 464, 465, 466, 467, 468, 469, 470, 471, 472, 473, 474, 475, 476, 477, 478, 479, 480, 481, 482, 483, 484, 485, 486, 487, 488, 489, 490, 491, 492, 493, 494, 495, 496, 497, 498, 499, 500, 501, 502, 503, 504, 505, 506, 507], [0.04411, 0.9365, 0.753, 0.03611, 0.1014, 0.5079, 0.7787, 0.1029, 0.2248, 0.009841, 0.0618, 0.07387, 0.003293, 0.3461, 0.8531, 0.2036, 0.07324, 0.8174, 0.5068, 0.1405, 0.07772, 0.002907, 0.5096, 0.1557, 0.8122, 0.17, 0.005017, 0.0631, 0.9079, 0.05694, 0.4983, 0.07161, 0.9573, 0.957, 0.957, 0.9569, 0.956, 0.9563, 0.9556, 0.9562, 0.9569, 0.9569, 0.9569, 0.9569, 0.9569, 0.9569, 0.9569, 0.9569, 0.9569, 0.9569, 0.9569, 0.9569, 0.9561, 0.9562, 0.956, 0.9561, 0.9561, 0.9561, 0.9561, 0.9561, 0.9561, 0.9561, 0.9561, 0.9561, 0.9561, 0.9561, 0.9561, 0.9561, 0.9561, 0.9561, 0.9561, 0.9561, 0.9561, 0.9561, 0.9561, 0.9561, 0.9571, 0.9569, 0.956, 0.9562, 0.9569, 0.9569, 0.9569, 0.9569, 0.9569, 0.9569, 0.9561, 0.9561, 0.9561, 0.9561, 0.9561, 0.9561, 0.9561, 0.9561, 0.9561, 0.9561, 0.9561, 0.9561, 0.9561, 0.9561, 0.9561, 0.9561, 0.9561, 0.9561, 0.9561, 0.9561, 0.9561, 0.9561, 0.9561, 0.9561, 0.9561, 0.9561, 0.9561, 0.9561, 0.9561, 0.9561, 0.9561, 0.9561, 0.9561, 0.9561, 0.9561, 0.9561, 0.9561, 0.9561, 0.9561, 0.9561, 0.9561, 0.9561, 0.9561, 0.9561, 0.9561, 0.9561, 0.9561, 0.9561, 0.9561, 0.9561, 0.9561, 0.9561, 0.9561, 0.9561, 0.9561, 0.9561, 0.9572, 0.9579, 0.955, 0.9561, 0.9593, 0.9623, 0.9487, 0.956, 0.04411, 0.9365, 0.753, 0.03611, 0.1014, 0.5079, 0.7787, 0.1029, 0.2248, 0.00984, 0.0618, 0.002907, 0.5096, 0.1557, 0.8122, 0.17, 0.005017, 0.0631, 0.9079, 0.05694, 0.4983, 0.07161, 0.9573, 0.957, 0.957, 0.9569, 0.956, 0.9563, 0.9556, 0.9562, 0.957, 0.9569, 0.9569, 0.9569, 0.9569, 0.9569, 0.9569, 0.9569, 0.9569, 0.9569, 0.9569, 0.9569, 0.9561, 0.9562, 0.956, 0.9561, 0.9561, 0.9561, 0.9561, 0.9561, 0.9561, 0.9561, 0.9561, 0.9561, 0.9561, 0.9561, 0.9561, 0.9561, 0.9561, 0.9561, 0.9561, 0.9561, 0.9561, 0.9561, 0.9561, 0.9561, 0.9571, 0.9569, 0.956, 0.9562, 0.9569, 0.9569, 0.9569, 0.9569, 0.9569, 0.9569, 0.9561, 0.9562, 0.9561, 0.9561, 0.9561, 0.9561, 0.9561, 0.9561, 0.9561, 0.9561, 0.9561, 0.9561, 0.9561, 0.9561, 0.9561, 0.9561, 0.9561, 0.9561, 0.9561, 0.9561, 0.9561, 0.9561, 0.9561, 0.9561, 0.9561, 0.9561, 0.9561, 0.9561, 0.9561, 0.9561, 0.9561, 0.9561, 0.9561, 0.9561, 0.9561, 0.9561, 0.9561, 0.9561, 0.9561, 0.9561, 0.9561, 0.9561, 0.9561, 0.9561, 0.9561, 0.9561, 0.9561, 0.9561, 0.9561, 0.9561, 0.9561, 0.9561, 0.9561, 0.9561, 0.9561, 0.9561, 0.9573, 0.9579, 0.955, 0.9561, 0.9593, 0.9623, 0.9487, 0.956]): _vg.add([_i], _w, 'REPLACE')
_vg = ob_cube.vertex_groups.new(name='Head')
for _i, _w in zip([8, 9, 12, 13, 14, 15, 16, 17, 18, 19, 38, 39, 40, 41, 42, 43, 44, 45, 106, 107, 108, 109, 119, 120, 121, 122, 150, 151, 152, 153, 154, 155, 156, 157, 158, 159, 160, 161, 162, 163, 164, 165, 166, 167, 168, 169, 170, 171, 172, 173, 174, 175, 176, 177, 178, 179, 180, 181, 182, 183, 184, 185, 186, 187, 188, 189, 190, 191, 192, 193, 194, 195, 196, 197, 198, 199, 200, 201, 202, 203, 204, 205, 206, 207, 208, 209, 210, 211, 212, 213, 214, 215, 216, 217, 218, 219, 220, 221, 222, 223, 224, 225, 226, 227, 228, 229, 230, 231, 232, 233, 234, 235, 236, 237, 238, 239, 240, 241, 242, 243, 244, 245, 246, 247, 248, 249, 250, 251, 252, 253, 254, 255, 256, 257, 258, 259, 260, 261, 262, 263, 264, 265, 266, 267, 276, 277, 280, 281, 282, 283, 284, 285, 286, 287, 346, 347, 348, 349, 359, 360, 361, 362, 390, 391, 392, 393, 394, 395, 396, 397, 398, 399, 400, 401, 402, 403, 404, 405, 406, 407, 408, 409, 410, 411, 412, 413, 414, 415, 416, 417, 418, 419, 420, 421, 422, 423, 424, 425, 426, 427, 428, 429, 430, 431, 432, 433, 434, 435, 436, 437, 438, 439, 440, 441, 442, 443, 444, 445, 446, 447, 448, 449, 450, 451, 452, 453, 454, 455, 456, 457, 458, 459, 460, 461, 462, 463, 464, 465, 466, 467, 468, 469, 470, 471, 472, 473, 474, 475, 476, 477, 478, 479, 480, 481, 482, 483, 484, 485, 486, 487, 488, 489, 490, 491, 492, 493, 494, 495, 496, 497, 498, 499, 500, 501, 502, 503, 504, 505, 506, 507], [0.02081, 0.02051, 0.5004, 0.2324, 0.8986, 0.7785, 0.9704, 0.9386, 0.9839, 0.9752, 0.1105, 0.4985, 0.8556, 0.9229, 0.9909, 0.9992, 0.9974, 1.0, 0.1577, 0.8285, 0.9722, 0.994, 0.5036, 0.9291, 0.9937, 0.9984, 0.03533, 0.036, 0.036, 0.03625, 0.03797, 0.0374, 0.03879, 0.03761, 0.03609, 0.03612, 0.03613, 0.03614, 0.03613, 0.03613, 0.03613, 0.03613, 0.03613, 0.03613, 0.03613, 0.03613, 0.03778, 0.03766, 0.03801, 0.03773, 0.03776, 0.03774, 0.03779, 0.03776, 0.03775, 0.03775, 0.03775, 0.03775, 0.03775, 0.03775, 0.03775, 0.03775, 0.03775, 0.03775, 0.03775, 0.03775, 0.03775, 0.03775, 0.03775, 0.03775, 0.03571, 0.03617, 0.03806, 0.03757, 0.03611, 0.03614, 0.03613, 0.03613, 0.03613, 0.03613, 0.03782, 0.0377, 0.03777, 0.03774, 0.03775, 0.03775, 0.03775, 0.03775, 0.03775, 0.03775, 0.03775, 0.03775, 0.03775, 0.03775, 0.03775, 0.03775, 0.03775, 0.03775, 0.03775, 0.03775, 0.03775, 0.03775, 0.03775, 0.03775, 0.03775, 0.03775, 0.03775, 0.03775, 0.03775, 0.03775, 0.03775, 0.03775, 0.03775, 0.03775, 0.03775, 0.03775, 0.03775, 0.03775, 0.03775, 0.03775, 0.03775, 0.03775, 0.03775, 0.03775, 0.03775, 0.03775, 0.03775, 0.03775, 0.03775, 0.03775, 0.03775, 0.03775, 0.03775, 0.03775, 0.03775, 0.03775, 0.0355, 0.03422, 0.03991, 0.03777, 0.03144, 0.02536, 0.0513, 0.038, 0.02081, 0.02051, 0.5004, 0.2324, 0.8986, 0.7785, 0.9704, 0.9386, 0.9839, 0.9752, 0.1577, 0.8285, 0.9722, 0.994, 0.5036, 0.9291, 0.9937, 0.9984, 0.03533, 0.036, 0.036, 0.03625, 0.03797, 0.0374, 0.03879, 0.03761, 0.03609, 0.03613, 0.03613, 0.03614, 0.03613, 0.03613, 0.03613, 0.03613, 0.03613, 0.03613, 0.03613, 0.03613, 0.03778, 0.03766, 0.03801, 0.03773, 0.03776, 0.03774, 0.0378, 0.03776, 0.03775, 0.03775, 0.03776, 0.03775, 0.03775, 0.03775, 0.03775, 0.03775, 0.03775, 0.03775, 0.03775, 0.03775, 0.03775, 0.03775, 0.03775, 0.03775, 0.03571, 0.03618, 0.03806, 0.03757, 0.03611, 0.03614, 0.03613, 0.03613, 0.03613, 0.03613, 0.03782, 0.0377, 0.03778, 0.03775, 0.03775, 0.03775, 0.03775, 0.03775, 0.03775, 0.03775, 0.03775, 0.03775, 0.03775, 0.03775, 0.03775, 0.03775, 0.03775, 0.03775, 0.03775, 0.03775, 0.03775, 0.03775, 0.03775, 0.03775, 0.03775, 0.03775, 0.03775, 0.03775, 0.03775, 0.03775, 0.03775, 0.03775, 0.03775, 0.03775, 0.03775, 0.03775, 0.03775, 0.03775, 0.03775, 0.03775, 0.03775, 0.03775, 0.03775, 0.03775, 0.03775, 0.03775, 0.03775, 0.03775, 0.03775, 0.03775, 0.03775, 0.03775, 0.03775, 0.03775, 0.03775, 0.03775, 0.0355, 0.03422, 0.03991, 0.03777, 0.03144, 0.02536, 0.0513, 0.038]): _vg.add([_i], _w, 'REPLACE')
_vg = ob_cube.vertex_groups.new(name='Leg1_l')
for _i, _w in zip([0, 1, 2, 3, 5, 6, 7, 10, 21, 26, 29, 30, 33, 37, 52, 53, 54, 55, 56, 57, 58, 59, 100, 101, 102, 114, 116, 118, 123, 126, 127, 128, 129, 269, 271, 275, 294, 297, 340, 342, 354, 356, 366], [0.07614, 0.76, 0.04209, 0.7174, 0.1831, 0.01677, 0.4039, 0.07367, 0.1182, 0.4766, 0.4401, 0.1121, 0.3368, 0.02024, 0.9264, 0.975, 0.9708, 0.9322, 0.9709, 0.9786, 0.9525, 0.9448, 0.7202, 0.02033, 0.1415, 0.6773, 0.3751, 0.052, 0.0683, 0.9591, 0.96, 0.9771, 0.9491, 0.05678, 0.03429, 0.04045, 0.06086, 0.04935, 0.1339, 0.04888, 0.1829, 0.1375, 0.007718]): _vg.add([_i], _w, 'REPLACE')
_vg = ob_cube.vertex_groups.new(name='Leg2_l')
for _i, _w in zip([56, 58, 59, 60, 61, 62, 63, 64, 65, 66, 67, 68, 69, 70, 71, 72, 73, 74, 75, 129, 130, 131, 132, 133, 134, 135, 136, 137], [0.002156, 0.04101, 0.05167, 0.9838, 0.9874, 0.9776, 0.9817, 0.9998, 0.9998, 0.9999, 0.9999, 1.0, 1.0, 1.0, 1.0, 1.0, 1.0, 1.0, 1.0, 0.04661, 0.9897, 0.9842, 1.0, 0.9999, 1.0, 1.0, 1.0, 1.0]): _vg.add([_i], _w, 'REPLACE')
_vg = ob_cube.vertex_groups.new(name='Leg1_r')
for _i, _w in zip([1, 3, 7, 26, 29, 30, 33, 37, 52, 55, 100, 102, 114, 116, 126, 268, 269, 270, 271, 273, 274, 275, 278, 289, 294, 295, 296, 297, 298, 299, 300, 301, 340, 341, 342, 354, 356, 358, 363, 366, 367, 368, 369], [0.05678, 0.03429, 0.04045, 0.4766, 0.4401, 0.1121, 0.3368, 0.02024, 0.06086, 0.04935, 0.1339, 0.04888, 0.1829, 0.1375, 0.007718, 0.07614, 0.76, 0.04209, 0.7174, 0.1831, 0.01677, 0.4039, 0.07367, 0.1182, 0.9264, 0.975, 0.9708, 0.9322, 0.9709, 0.9786, 0.9525, 0.9448, 0.7202, 0.02033, 0.1415, 0.6773, 0.3751, 0.052, 0.0683, 0.9591, 0.96, 0.9771, 0.9491]): _vg.add([_i], _w, 'REPLACE')
_vg = ob_cube.vertex_groups.new(name='Leg2_r')
for _i, _w in zip([298, 300, 301, 302, 303, 304, 305, 306, 307, 308, 309, 310, 311, 312, 313, 314, 315, 316, 317, 369, 370, 371, 372, 373, 374, 375, 376, 377], [0.002156, 0.04101, 0.05167, 0.9838, 0.9874, 0.9776, 0.9817, 0.9998, 0.9998, 0.9999, 0.9999, 1.0, 1.0, 1.0, 1.0, 1.0, 1.0, 1.0, 1.0, 0.04661, 0.9897, 0.9842, 1.0, 0.9999, 1.0, 1.0, 1.0, 1.0]): _vg.add([_i], _w, 'REPLACE')
_vg = ob_cube.vertex_groups.new(name='Leg3_l')
for _i, _w in zip([20, 21, 22, 23, 24, 25, 29, 47, 49, 51, 76, 77, 78, 79, 80, 81, 82, 83, 84, 85, 86, 87, 96, 97, 114, 123, 124, 125, 138, 139, 140, 141, 142, 143, 149, 289, 320, 363, 364], [0.009801, 0.2769, 0.05882, 0.764, 0.0756, 0.2086, 0.02202, 0.4704, 0.4463, 0.01234, 0.9944, 0.9714, 0.9566, 0.9109, 0.7817, 0.8567, 0.8824, 0.5467, 0.07478, 0.06304, 0.007979, 0.05438, 0.004709, 0.07122, 0.0472, 0.5633, 0.7876, 0.1328, 0.9778, 0.9588, 0.9194, 0.6102, 0.003653, 0.05787, 0.01566, 0.04861, 0.03679, 0.1563, 0.02082]): _vg.add([_i], _w, 'REPLACE')
_vg = ob_cube.vertex_groups.new(name='Leg4_l')
for _i, _w in zip([79, 80, 81, 82, 83, 84, 85, 86, 87, 88, 89, 90, 91, 92, 93, 94, 95, 140, 141, 142, 143, 144, 145, 146, 147], [0.06035, 0.2134, 0.1423, 0.1146, 0.4523, 0.9249, 0.9369, 0.9709, 0.9454, 0.9993, 1.0, 0.9999, 0.9994, 0.9999, 1.0, 1.0, 0.9999, 0.07961, 0.3868, 0.9731, 0.9419, 1.0, 0.9993, 1.0, 0.9999]): _vg.add([_i], _w, 'REPLACE')
_vg = ob_cube.vertex_groups.new(name='Leg3_r')
for _i, _w in zip([21, 29, 47, 49, 51, 78, 123, 124, 288, 289, 290, 291, 292, 293, 318, 319, 320, 321, 322, 323, 324, 325, 326, 327, 328, 329, 338, 339, 354, 363, 364, 365, 378, 379, 380, 381, 382, 383, 389], [0.04861, 0.02202, 0.4704, 0.4463, 0.01234, 0.03679, 0.1563, 0.02082, 0.009801, 0.2769, 0.05882, 0.764, 0.0756, 0.2086, 0.9944, 0.9714, 0.9566, 0.9109, 0.7817, 0.8567, 0.8824, 0.5467, 0.07478, 0.06304, 0.007979, 0.05438, 0.004709, 0.07122, 0.0472, 0.5633, 0.7876, 0.1328, 0.9778, 0.9588, 0.9194, 0.6102, 0.003653, 0.05787, 0.01566]): _vg.add([_i], _w, 'REPLACE')
_vg = ob_cube.vertex_groups.new(name='Leg4_r')
for _i, _w in zip([321, 322, 323, 324, 325, 326, 327, 328, 329, 330, 331, 332, 333, 334, 335, 336, 337, 380, 381, 382, 383, 384, 385, 386, 387], [0.06035, 0.2134, 0.1423, 0.1146, 0.4523, 0.9249, 0.9369, 0.9709, 0.9454, 0.9993, 1.0, 0.9999, 0.9994, 0.9999, 1.0, 1.0, 0.9999, 0.07961, 0.3868, 0.9731, 0.9419, 1.0, 0.9993, 1.0, 0.9999]): _vg.add([_i], _w, 'REPLACE')
_m = ob_cube.modifiers.new('Armature', 'ARMATURE')
_m.object = ob_armature
ob_armature.location = (0.0, 0.0, 0.0)
ob_armature.show_in_front = True

# ---- collection membership
col_collection.objects.link(ob_cube)
col_collection.objects.link(ob_armature)

# ---- scene / render settings (as saved in the file)
scene.frame_start = 1; scene.frame_end = 250; scene.frame_set(1)
scene.render.engine = 'BLENDER_EEVEE_NEXT'
scene.cycles.sampling_pattern = 'TABULATED_SOBOL'
bpy.context.view_layer.update()

# ---- added for rendering (the .blend has no active camera): camera
cam_auto = bpy.data.cameras.new('AutoCamera')
cam_auto.lens = 50.0
cam_auto.sensor_width = 36.0
cam_auto.clip_end = 1000.0
ob_auto_camera = bpy.data.objects.new('AutoCamera', cam_auto)
scene.collection.objects.link(ob_auto_camera)
ob_auto_camera.location = (5.37876, -6.61091, 4.28102)
ob_auto_camera.rotation_euler = (1.09748, -7.21219e-08, 0.694738)
scene.camera = ob_auto_camera
bpy.context.view_layer.update()
